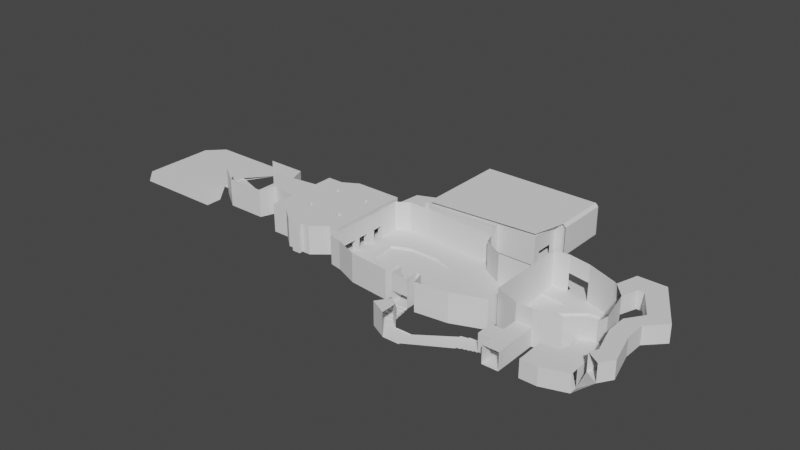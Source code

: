 # Source: LevelFloor.blend  (saved by Blender 2.93.21; exported with 4.5.12 LTS)
import bpy
from mathutils import Matrix  # noqa: F401  (used for matrix-valued properties, if any)

bpy.ops.wm.read_factory_settings(use_empty=True)
scene = bpy.context.scene
scene.name = 'Scene'

# ---- collections
col_collection = bpy.data.collections.new('Collection'); scene.collection.children.link(col_collection)

# ---- world
world_world = bpy.data.worlds.new('World'); scene.world = world_world
world_world.use_nodes = True; world_world.node_tree.nodes.clear()
_N = world_world.node_tree.nodes; _L = world_world.node_tree.links
n0 = _N.new('ShaderNodeOutputWorld'); n0.name = 'World Output'; n0.location = (300, 300)
n1 = _N.new('ShaderNodeBackground'); n1.name = 'Background'; n1.location = (10, 300)
n1.inputs[0].default_value = (0.05088, 0.05088, 0.05088, 1.0)
_L.new(n1.outputs[0], n0.inputs[0])
n0.is_active_output = True
world_world.color = (0.05088, 0.05088, 0.05088)
world_world.use_sun_shadow = False
world_world.sun_shadow_jitter_overblur = 0.0

# ---- meshes
me_plane = bpy.data.meshes.new('Plane')
me_plane.from_pydata([(-29.28, -11.07, 0.0), (-51.27, -11.07, 0.0), (-56.79, 15.09, 0.0), (-56.93, -11.07, 0.0), (-51.16, 15.09, 0.0), (-29.36, 15.09, 0.0), (-45.82, 18.16, 0.0), (-29.28, 18.05, 0.0), (-34.87, 15.09, 0.0), (-32.36, -11.07, 0.0), (-34.96, 18.09, 0.0), (-46.18, -15.25, 0.0), (-37.45, -15.25, 0.0), (-40.3, 15.09, 0.0), (-45.73, 15.09, 0.0), (-38.58, 18.11, 0.0), (-42.2, 18.14, 0.0), (-44.96, -11.07, 0.0), (-38.66, -11.07, 0.0), (-43.27, -15.25, 0.0), (-40.36, -15.25, 0.0), (-43.27, -16.71, 0.0), (-40.36, -16.71, 0.0), (-56.84, 8.272, 0.0), (-56.89, -2.791, 0.0), (-51.2, 8.272, 0.0), (-51.23, -2.791, 0.0), (-29.18, -9.733, 0.0), (-29.33, 8.272, 0.0), (-34.48, -2.426, -0.6), (-33.2, -6.306, 0.0), (-46.82, 8.26, -0.6), (-39.21, -6.306, 0.0), (-46.82, -2.426, -0.6), (-45.22, -6.306, 0.0), (-66.0, 7.022, 0.0), (-66.04, -1.101, 0.0), (-68.11, 12.74, 0.0), (-68.2, -6.816, 0.0), (-81.85, 12.74, 0.0), (-81.94, -6.816, 0.0), (-73.51, 1.461, 0.0), (-81.94, 1.461, 0.0), (-90.01, 7.16, 2.4), (-90.05, -1.24, 2.4), (-27.5, 30.72, 0.0), (-33.35, 33.22, 0.0), (-23.56, 32.12, 0.0), (-23.55, 37.25, 0.0), (-15.42, 32.12, 0.0), (-15.41, 37.25, 0.0), (-91.71, 7.16, 2.4), (-91.75, -1.24, 2.4), (-120.8, 7.16, 2.4), (-120.9, -1.24, 2.4), (-84.76, 15.26, 2.4), (-120.8, 15.26, 2.4), (-84.76, 20.85, 2.4), (-115.3, 20.85, 2.4), (-84.84, -9.719, 2.4), (-120.9, -9.719, 2.4), (-84.84, -15.36, 2.4), (-115.2, -15.36, 2.4), (20.66, 32.12, 0.0), (20.67, 34.75, 0.0), (-15.41, 54.1, 0.0), (20.67, 54.1, 0.0), (20.67, 40.24, 0.0), (-15.41, 40.24, 0.0), (-18.22, 54.1, 0.0), (-18.22, 40.24, 0.0), (23.48, 34.75, 0.0), (23.48, 54.1, 0.0), (23.48, 40.24, 0.0), (-15.42, 23.64, 0.0), (20.66, 23.64, 0.0), (6.87, 23.64, 0.0), (-15.42, 29.1, 0.0), (20.66, 26.3, 0.0), (6.87, 26.3, 0.0), (31.71, 32.12, 0.0), (21.88, 26.3, 0.0), (26.34, 22.09, 0.0), (-18.22, 23.64, 1.192e-06), (-18.22, 29.1, 0.0), (-15.42, 20.84, 0.0), (6.87, 20.84, 0.0), (-18.22, 20.84, 1.192e-06), (-15.42, -16.53, 0.0), (6.87, -16.53, 0.0), (-15.42, 17.95, 0.0), (6.87, 16.09, 0.0), (-23.61, -16.18, 0.0), (-23.61, 17.95, 0.0), (-0.1241, 36.19, 0.0), (-0.1241, 54.1, 0.0), (-0.1241, 40.24, 0.0), (-0.1306, 32.12, 0.0), (-0.1306, 23.64, 0.0), (-0.1306, 27.18, 0.0), (-0.1306, 20.84, 0.0), (-0.1306, -16.53, 0.0), (-0.1306, 16.64, 0.0), (-27.78, -15.4, 0.0), (-27.78, 15.2, 0.0), (-15.49, -19.5, 0.0), (-1.261, -20.91, 0.0), (-10.62, -6.589, 0.0), (6.87, -2.979, 0.0), (-20.51, -3.781, 0.0), (-2.482, -5.582, 0.0), (-27.65, -9.718, 0.0), (5.019, 1.02, 0.0), (-15.32, 8.344, 0.0), (-21.61, 5.573, 0.0), (-4.684, 8.336, 0.0), (-27.78, 8.181, 0.0), (9.715, 16.09, 0.0), (11.09, 12.21, 0.0), (13.93, 4.405, 0.0), (18.15, 8.036, 0.0), (31.74, 3.67, 0.0), (31.74, 7.987, 0.0), (20.56, -19.49, 0.0), (31.2, -15.27, 0.0), (16.33, -4.246, 0.0), (31.55, -3.188, 0.0), (8.342, -16.48, 0.0), (9.519, -20.94, 0.0), (62.38, 11.25, 6.6), (64.33, 11.25, 6.6), (58.3, 18.07, 6.6), (67.81, 18.03, 6.6), (60.4, 5.683, 0.3), (56.07, 10.63, 0.3), (70.55, 1.274, 6.6), (77.65, 1.388, 6.6), (66.59, -4.39, 6.6), (72.16, -4.276, 6.6), (66.55, -11.41, 6.6), (72.12, -11.3, 6.6), (69.16, -20.93, 6.6), (75.0, -22.24, 6.6), (67.8, -23.71, 6.6), (72.19, -26.51, 6.6), (65.13, -23.68, 0.3), (65.21, -26.48, 0.3), (51.16, -23.68, 0.3), (51.24, -26.48, 0.3), (65.13, -19.47, 0.3), (51.16, -19.47, 0.3), (56.86, -23.68, 0.3), (56.94, -26.48, 0.3), (56.86, -19.47, 0.3), (51.24, -29.29, 0.3), (56.94, -29.29, 0.3), (65.23, -15.2, 0.3), (58.14, -15.16, 0.3), (65.27, -12.49, 0.3), (57.69, -11.86, 0.3), (63.04, -9.707, 0.3), (62.24, -9.701, 0.3), (55.85, -8.508, 0.3), (59.91, -6.058, 0.3), (62.98, -5.885, 0.3), (26.34, 22.09, 0.3), (36.84, 29.5, 0.3), (31.71, 32.12, 0.3), (31.77, 22.15, 0.3), (40.69, 27.6, 0.3), (31.77, 22.15, 0.6), (40.69, 27.6, 0.6), (1.154, 32.12, 0.0), (1.154, 23.64, 0.0), (1.154, 27.02, 0.0), (1.154, 20.84, 0.0), (1.154, -16.53, 0.0), (1.154, 16.54, 0.0), (1.161, 36.1, 0.0), (1.161, 54.1, 0.0), (1.161, 40.24, 0.0), (1.805, -4.877, 0.0), (0.904, 6.7, 0.0), (6.875, -20.91, 0.0), (1.159, -20.91, 0.0), (6.875, -20.91, -0.3), (1.159, -20.91, -0.3), (6.875, -22.24, -0.3), (1.159, -22.24, -0.3), (6.875, -22.24, -0.6), (1.159, -22.24, -0.6), (6.875, -23.65, -0.6), (1.159, -23.65, -0.6), (6.875, -23.65, -0.9), (1.159, -23.65, -0.9), (6.875, -25.18, -0.9), (1.159, -25.18, -0.9), (6.875, -25.18, -1.2), (1.159, -25.18, -1.2), (6.875, -26.53, -1.2), (1.159, -26.53, -1.2), (6.875, -26.53, -1.5), (1.159, -26.53, -1.5), (7.036, -27.27, -1.5), (3.753, -31.91, -1.5), (9.57, -29.18, -1.5), (9.585, -34.85, -1.5), (15.37, -29.14, -1.5), (15.38, -34.81, -1.5), (15.38, -34.81, -1.2), (15.37, -29.14, -1.2), (28.97, -26.84, -1.2), (26.46, -21.47, -1.2), (28.97, -26.84, -0.9), (26.46, -21.47, -0.9), (30.58, -26.52, -0.9), (29.13, -20.84, -0.9), (55.34, 11.07, 0.6), (31.91, 10.86, 0.6), (31.91, 16.5, 0.6), (30.58, -26.52, -0.6), (29.13, -20.84, -0.6), (31.91, -26.54, -0.6), (31.91, -20.64, -0.6), (37.38, 18.06, 0.6), (44.65, 18.1, 0.6), (44.77, 15.22, 0.6), (37.32, 16.62, 0.6), (41.46, 9.717, 0.6), (48.61, 9.754, 0.6), (42.01, 4.169, 0.6), (34.37, 2.752, 0.6), (31.91, -26.54, -0.3), (31.91, -20.64, -0.3), (33.3, -26.54, -0.3), (33.3, -20.64, -0.3), (47.43, -2.836, 0.6), (54.85, -1.126, 0.6), (47.26, -11.05, 0.6), (40.17, -10.26, 0.6), (40.25, -15.26, 0.6), (45.68, -15.26, 0.6), (33.3, -26.54, 0.0), (33.3, -20.64, 0.0), (34.67, -26.54, 0.0), (34.67, -20.64, 0.0), (40.25, -30.55, 0.6), (45.68, -30.55, 0.6), (45.68, -26.54, 0.6), (45.68, -20.64, 0.6), (34.67, -26.54, 0.3), (34.67, -20.64, 0.3), (36.07, -26.54, 0.3), (36.07, -20.64, 0.3), (40.25, -20.64, 0.6), (40.25, -26.54, 0.6), (36.07, -26.54, 0.6), (36.07, -20.64, 0.6), (37.46, -26.54, 0.6), (37.46, -20.64, 0.6), (-10.62, -6.589, -0.9), (-20.51, -3.781, -0.9), (-2.482, -5.582, -0.9), (5.019, 1.02, -0.9), (-15.32, 8.344, -0.9), (-21.61, 5.573, -0.9), (-4.684, 8.336, -0.9), (1.805, -4.877, -0.9), (0.904, 6.7, -0.9), (6.87, -16.53, 10.0), (-15.42, 17.95, 10.0), (6.87, 16.09, 10.0), (-23.61, -16.18, 10.0), (-23.61, 17.95, 10.0), (-0.1306, -16.53, 10.0), (-27.78, -15.4, 10.0), (-27.78, 15.2, 10.0), (-15.49, -19.5, 10.0), (-1.261, -20.91, 10.0), (-27.67, -9.718, 10.0), (-27.78, 8.181, 10.0), (9.715, 16.09, 10.0), (11.09, 12.21, 10.0), (18.15, 8.036, 10.0), (31.74, 3.67, 10.0), (31.74, 7.987, 10.0), (20.56, -19.49, 10.0), (31.2, -15.27, 10.0), (31.55, -3.188, 10.0), (8.342, -16.48, 10.0), (9.519, -20.94, 10.0), (1.154, -16.53, 10.0), (6.875, -20.91, 10.0), (1.159, -20.91, 10.0), (-29.28, -11.07, 10.0), (-51.27, -11.07, 10.0), (-56.79, 15.09, 10.0), (-56.93, -11.07, 10.0), (-51.16, 15.09, 10.0), (-29.36, 15.09, 10.0), (-45.82, 18.16, 10.0), (-29.28, 18.05, 10.0), (-32.36, -11.07, 10.0), (-34.96, 18.09, 10.0), (-46.18, -15.25, 10.0), (-37.45, -15.25, 10.0), (-38.58, 18.11, 10.0), (-42.2, 18.14, 10.0), (-43.27, -15.25, 10.0), (-40.36, -15.25, 10.0), (-43.27, -16.71, 10.0), (-40.36, -16.71, 10.0), (-56.84, 8.272, 10.0), (-56.89, -2.791, 10.0), (-29.18, -9.733, 10.0), (-29.33, 8.272, 10.0), (14.29, 34.75, 0.0), (14.29, 54.1, 0.0), (14.29, 40.24, 0.0), (14.27, 32.12, 0.0), (14.27, 30.57, 0.0), (3.753, 30.57, 0.0), (3.753, 45.08, 0.0), (20.67, 45.08, 0.0), (23.48, 45.08, 0.0), (14.29, 45.08, 0.0), (3.753, 32.47, 0.0), (3.753, 42.79, 0.0), (5.21, 32.47, 0.0), (5.21, 42.79, 0.0), (3.753, 42.79, 0.3), (3.753, 32.47, 0.3), (14.29, 45.08, 0.3), (5.21, 32.47, 0.3), (5.21, 42.79, 0.3), (6.945, 32.47, 0.3), (6.945, 42.79, 0.3), (3.753, 45.08, 0.3), (3.753, 30.57, 0.3), (14.27, 30.57, 0.3), (14.27, 32.12, 0.3), (6.945, 32.47, 0.6), (6.945, 42.79, 0.6), (8.379, 32.47, 0.6), (8.379, 42.79, 0.6), (14.29, 40.24, 0.3), (14.29, 34.75, 0.3), (8.379, 32.47, 0.9), (8.379, 42.79, 0.9), (12.24, 32.47, 0.9), (12.24, 42.79, 0.9), (3.753, 42.79, 0.6), (3.753, 32.47, 0.6), (14.29, 45.08, 0.6), (5.21, 32.47, 0.6), (5.21, 42.79, 0.6), (3.753, 45.08, 0.6), (3.753, 30.57, 0.6), (14.27, 30.57, 0.6), (14.27, 32.12, 0.6), (14.29, 40.24, 0.6), (14.29, 34.75, 0.6), (6.945, 32.47, 0.9), (6.945, 42.79, 0.9), (3.753, 42.79, 0.9), (3.753, 32.47, 0.9), (14.29, 45.08, 0.9), (5.21, 32.47, 0.9), (5.21, 42.79, 0.9), (3.753, 45.08, 0.9), (3.753, 30.57, 0.9), (14.27, 30.57, 0.9), (14.27, 32.12, 0.9), (14.29, 40.24, 0.9), (14.29, 34.75, 0.9), (8.379, 32.47, 10.0), (8.379, 42.79, 10.0), (12.24, 32.47, 10.0), (12.24, 42.79, 10.0), (6.945, 32.47, 10.0), (6.945, 42.79, 10.0), (3.753, 42.79, 10.0), (3.753, 32.47, 10.0), (14.29, 45.08, 10.0), (5.21, 32.47, 10.0), (5.21, 42.79, 10.0), (3.753, 45.08, 10.0), (3.753, 30.57, 10.0), (14.27, 30.57, 10.0), (14.27, 32.12, 10.0), (14.29, 40.24, 10.0), (14.29, 34.75, 10.0), (-15.41, 37.25, 10.0), (20.66, 32.12, 10.0), (20.67, 34.75, 10.0), (-15.41, 54.1, 10.0), (20.67, 54.1, 10.0), (-15.41, 40.24, 10.0), (-18.22, 54.1, 10.0), (-18.22, 40.24, 10.0), (23.48, 34.75, 10.0), (23.48, 54.1, 10.0), (23.48, 40.24, 10.0), (20.66, 23.64, 10.0), (6.87, 23.64, 10.0), (20.66, 26.3, 10.0), (-0.1241, 54.1, 10.0), (1.161, 54.1, 10.0), (14.29, 54.1, 10.0), (23.48, 45.08, 10.0), (20.67, 34.75, 4.0), (20.66, 32.12, 4.0), (-18.22, 54.1, 4.0), (-15.41, 54.1, 4.0), (23.48, 45.08, 4.0), (23.48, 40.24, 4.0), (-0.1241, 54.1, 4.0), (-15.41, 40.24, 4.0), (-18.22, 40.24, 4.0), (23.48, 54.1, 4.0), (-15.41, 37.25, 4.0), (1.161, 54.1, 4.0), (14.29, 54.1, 4.0), (23.48, 34.75, 4.0), (20.67, 54.1, 4.0), (20.66, 23.64, 4.0), (6.87, 23.64, 4.0), (20.66, 26.3, 4.0), (-42.2, 18.14, 4.0), (-38.58, 18.11, 4.0), (-45.82, 18.16, 4.0), (-51.16, 15.09, 4.0), (-56.79, 15.09, 4.0), (-34.96, 18.09, 4.0), (-56.84, 8.272, 4.0), (-27.78, 15.2, 4.0), (-23.61, 17.95, 4.0), (-15.42, 17.95, 4.0), (-27.78, 8.181, 4.0), (-29.36, 15.09, 4.0), (-29.33, 8.272, 4.0), (-29.28, 18.05, 4.0), (-33.35, 33.22, 4.0), (-23.55, 37.25, 4.0), (-27.5, 30.72, 4.0), (-23.56, 32.12, 4.0), (-15.42, 32.12, 4.0), (-15.42, 29.1, 4.0), (-15.42, 32.12, 10.0), (-15.42, 29.1, 10.0), (-0.1241, 40.24, 10.0), (1.161, 40.24, 10.0), (20.67, 40.24, 10.0), (20.67, 45.08, 10.0), (57.69, -11.86, -0.3), (55.85, -8.508, -0.3), (59.91, -6.058, -0.3), (62.98, -5.885, -0.3), (55.34, 11.07, -0.3), (31.91, 10.86, -0.3), (41.46, 9.717, -0.3), (48.61, 9.754, -0.3), (42.01, 4.169, -0.3), (34.37, 2.752, -0.3), (47.43, -2.836, -0.3), (54.85, -1.126, -0.3), (47.26, -11.05, -0.3), (40.17, -10.26, -0.3), (56.07, 10.63, -0.3), (60.4, 5.683, -0.3), (55.34, 11.07, 6.6), (44.77, 15.22, 6.6), (31.91, 10.86, 6.6), (31.91, 16.5, 6.6), (37.32, 16.62, 6.6), (55.34, 11.07, 12.6), (44.77, 15.22, 12.6), (31.91, 10.86, 12.6), (31.91, 16.5, 12.6), (37.32, 16.62, 12.6), (54.13, -13.66, 0.6), (32.24, -12.32, 0.6), (54.13, -13.66, -0.3), (60.4, 5.683, 6.6), (62.98, -5.885, 6.6), (60.4, 5.683, 12.6), (62.98, -5.885, 12.6), (56.07, 10.63, 6.6), (62.38, 11.25, 12.6), (64.33, 11.25, 12.6), (58.3, 18.07, 12.6), (67.81, 18.03, 12.6), (70.55, 1.274, 12.6), (77.65, 1.388, 12.6), (66.59, -4.39, 12.6), (72.16, -4.276, 12.6), (66.55, -11.41, 12.6), (72.12, -11.3, 12.6), (69.16, -20.93, 12.6), (75.0, -22.24, 12.6), (67.8, -23.71, 12.6), (72.19, -26.51, 12.6), (56.07, 10.63, 12.6), (32.24, -12.32, -0.3), (40.25, -15.26, 6.6), (45.68, -15.26, 6.6), (40.25, -30.55, 6.6), (45.68, -30.55, 6.6), (45.68, -26.54, 6.6), (45.68, -20.64, 6.6), (40.25, -20.64, 6.6), (40.25, -26.54, 6.6), (36.07, -26.54, 6.6), (36.07, -20.64, 6.6), (37.46, -26.54, 6.6), (37.46, -20.64, 6.6), (54.13, -13.66, 6.6), (32.24, -12.32, 6.6), (40.25, -15.26, 12.6), (45.68, -15.26, 12.6), (54.13, -13.66, 12.6), (32.24, -12.32, 12.6), (57.69, -11.86, 6.3), (62.24, -9.701, 6.3), (57.69, -11.86, 12.6), (62.24, -9.701, 12.6), (65.13, -23.68, 6.3), (65.21, -26.48, 6.3), (51.16, -23.68, 6.3), (51.24, -26.48, 6.3), (65.13, -19.47, 6.3), (51.16, -19.47, 6.3), (56.86, -19.47, 6.3), (51.24, -29.29, 6.3), (56.94, -29.29, 6.3), (65.23, -15.2, 6.3), (58.14, -15.16, 6.3), (65.27, -12.49, 6.3), (63.04, -9.707, 6.3), (56.86, -23.68, 6.3), (56.94, -26.48, 6.3), (7.036, -27.27, 6.6), (3.753, -31.91, 6.6), (9.57, -29.18, 6.6), (9.585, -34.85, 6.6), (7.036, -27.27, -1.2), (9.57, -29.18, -1.2), (9.57, -29.18, -0.9), (7.036, -27.27, -0.9), (9.57, -29.18, -0.6), (7.036, -27.27, -0.6), (6.875, -26.53, -0.9), (6.875, -26.53, -0.6), (6.875, -22.24, 0.0), (6.875, -23.65, -0.3), (6.875, -23.65, 0.0), (6.875, -25.18, -0.6), (6.875, -25.18, -0.3), (6.875, -26.53, -0.3), (6.875, -26.53, 0.0), (9.57, -29.18, -0.3), (7.036, -27.27, -0.3), (9.57, -29.18, -1.788e-07), (7.036, -27.27, -1.788e-07), (6.875, -25.18, 5.96e-08), (6.87, 26.3, 10.0), (-0.1306, 32.12, 10.0), (-0.1306, 37.25, 10.0), (1.161, 32.12, 10.0), (1.161, 37.25, 10.0), (31.74, 3.67, 4.0), (31.55, -3.188, 4.0), (11.09, 12.21, 4.0), (18.15, 8.036, 4.0), (9.519, -20.94, 4.0), (8.342, -16.48, 4.0), (31.2, -15.27, 4.0), (31.74, 7.987, 4.0), (20.56, -19.49, 4.0), (9.715, 16.09, 4.0), (6.87, -16.53, 4.0), (6.875, -20.91, 4.0), (6.87, 16.09, 4.0), (-0.1306, 16.64, 4.0), (1.154, 16.54, 4.0), (-0.1306, 16.64, 10.0), (1.154, 16.54, 10.0), (-34.48, 8.26, -0.6), (-34.48, -2.426, -0.3), (-46.82, 8.26, -0.3), (-46.82, -2.426, -0.3), (-34.48, 8.26, -0.3), (-48.65, 8.26, -0.3), (-48.65, -2.426, -0.3), (-46.82, 10.21, -0.3), (-34.48, 10.21, -0.3), (-34.48, -4.357, -0.3), (-46.82, -4.357, -0.3), (-29.2, -2.56, -0.6), (-46.82, 8.26, 0.0), (-46.82, -2.426, 0.0), (-29.33, 8.272, -0.6), (-48.65, 8.26, 0.0), (-48.65, -2.426, 0.0), (-46.82, 10.21, 0.0), (-34.48, 10.21, 0.0), (-34.48, -4.357, 0.0), (-46.82, -4.357, 0.0), (-27.67, -4.197, 0.0), (-29.2, -4.197, 0.0), (-29.2, -2.56, 0.0), (-27.67, -2.56, 0.0), (-27.67, -4.197, 10.0), (-29.2, -4.197, 10.0), (-29.2, -2.56, 10.0), (-27.67, -2.56, 10.0), (-29.2, 1.27, 0.0), (-27.67, 1.27, 0.0), (-29.2, 4.408, 0.0), (-27.67, 4.408, 0.0), (-29.2, 1.27, 10.0), (-27.67, 1.27, 10.0), (-29.2, 4.408, 10.0), (-27.67, 4.408, 10.0), (-29.2, 1.27, -0.6), (-29.2, 4.408, -0.6), (-36.32, 8.26, -0.6), (-36.32, -2.426, -0.6), (-36.32, -2.426, -0.3), (-36.32, 8.26, -0.3), (-36.32, 10.21, -0.3), (-36.32, -4.357, -0.3), (-36.32, 10.21, 0.0), (-36.32, -4.357, 0.0), (-34.48, 8.26, 0.0), (-36.32, 8.26, 0.0), (-34.48, 10.21, 10.0), (-36.32, 10.21, 10.0), (-34.48, 8.26, 10.0), (-36.32, 8.26, 10.0), (-29.2, 4.408, -0.3), (-29.2, 1.27, -0.3), (-29.33, 8.272, -0.3), (-29.2, -2.56, -0.3), (-34.48, 10.21, -0.6), (-34.48, -2.426, 0.0), (-36.32, -2.426, 0.0), (-34.48, -4.357, 10.0), (-36.32, -4.357, 10.0), (-34.48, -2.426, 10.0), (-36.32, -2.426, 10.0), (-34.48, -4.357, -0.6), (-48.65, -4.357, 0.0), (-46.82, -2.426, 10.0), (-48.65, -2.426, 10.0), (-46.82, -4.357, 10.0), (-48.65, -4.357, 10.0), (-48.65, 10.21, 0.0), (-46.82, 8.26, 10.0), (-48.65, 8.26, 10.0), (-46.82, 10.21, 10.0), (-48.65, 10.21, 10.0), (-27.67, 1.27, 4.0), (-27.67, 4.408, 4.0), (-29.2, 4.408, 4.0), (-29.2, 1.27, 4.0), (-29.2, -4.197, 4.0), (-29.2, -2.56, 4.0), (-27.67, -2.56, 4.0), (-27.67, -4.197, 4.0), (1.159, -20.91, 4.0), (1.154, -16.53, 4.0), (-23.61, -16.18, 4.0), (-27.78, -15.4, 4.0), (-1.261, -20.91, 4.0), (-15.49, -19.5, 4.0), (-0.1306, -16.53, 4.0), (-27.66, -9.718, 4.0), (-56.93, -11.07, 4.0), (-56.89, -2.791, 4.0), (-37.45, -15.25, 4.0), (-40.36, -15.25, 4.0), (-46.18, -15.25, 4.0), (-51.27, -11.07, 4.0), (-43.27, -15.25, 4.0), (-29.18, -9.733, 4.0), (-29.28, -11.07, 4.0), (-32.36, -11.07, 4.0), (-40.36, -16.71, 4.0), (-43.27, -16.71, 4.0), (-18.22, 23.64, 10.0), (-18.22, 29.1, 10.0), (-15.42, 20.84, 10.0), (6.87, 20.84, 10.0), (-18.22, 20.84, 10.0), (-0.1306, 20.84, 10.0), (1.154, 20.84, 10.0), (-15.42, 20.84, 4.0), (-18.22, 20.84, 4.0), (-18.22, 23.64, 4.0), (-18.22, 29.1, 4.0), (1.154, 20.84, 4.0), (-0.1306, 20.84, 4.0), (6.87, 20.84, 4.0), (1.157, 26.48, 10.0), (-0.1306, 26.48, 10.0), (1.156, 23.66, 10.0), (-0.1306, 23.66, 10.0), (-66.0, 7.022, 10.0), (-15.42, 24.97, 10.0), (-66.04, -1.101, 10.0), (-68.11, 12.74, 10.0), (-68.2, -6.816, 10.0), (-81.85, 12.74, 10.0), (-81.94, -6.816, 10.0), (-68.11, 12.74, 4.0), (-66.0, 7.022, 4.0), (-81.85, 12.74, 4.0), (-66.04, -1.101, 4.0), (-68.2, -6.816, 4.0), (-81.94, -6.816, 4.0), (-81.94, 4.363, 0.0), (-73.51, 4.363, 0.0), (-74.91, 4.363, 0.0), (-76.32, 4.363, 0.0), (-77.72, 4.363, 0.0), (-79.13, 4.363, 0.0), (-80.53, 4.363, 0.0), (-80.53, 1.461, 0.0), (-79.13, 1.461, 0.0), (-77.72, 1.461, 0.0), (-76.32, 1.461, 0.0), (-74.91, 1.461, 0.0), (-74.91, 4.363, 0.3), (-76.32, 4.363, 0.3), (-73.51, 1.461, 0.3), (-73.51, 4.363, 0.3), (-80.53, 4.363, 0.3), (-81.94, 4.363, 0.3), (-74.91, 1.461, 0.3), (-81.94, 1.461, 0.3), (-77.72, 4.363, 0.3), (-79.13, 4.363, 0.3), (-80.53, 1.461, 0.3), (-79.13, 1.461, 0.3), (-77.72, 1.461, 0.3), (-76.32, 1.461, 0.3), (-74.91, 4.363, 0.6), (-76.32, 4.363, 0.6), (-80.53, 4.363, 0.6), (-81.94, 4.363, 0.6), (-81.94, 1.461, 0.6), (-77.72, 4.363, 0.6), (-79.13, 4.363, 0.6), (-80.53, 1.461, 0.6), (-79.13, 1.461, 0.6), (-77.72, 1.461, 0.6), (-76.32, 1.461, 0.6), (-74.91, 1.461, 0.6), (-80.53, 4.363, 0.9), (-81.94, 4.363, 0.9), (-81.94, 1.461, 0.9), (-76.32, 4.363, 0.9), (-77.72, 4.363, 0.9), (-79.13, 4.363, 0.9), (-80.53, 1.461, 0.9), (-79.13, 1.461, 0.9), (-77.72, 1.461, 0.9), (-76.32, 1.461, 0.9), (-80.53, 4.363, 1.2), (-81.94, 4.363, 1.2), (-81.94, 1.461, 1.2), (-77.72, 4.363, 1.2), (-79.13, 4.363, 1.2), (-80.53, 1.461, 1.2), (-79.13, 1.461, 1.2), (-77.72, 1.461, 1.2), (-80.53, 4.363, 1.5), (-81.94, 4.363, 1.5), (-81.94, 1.461, 1.5), (-79.13, 4.363, 1.5), (-80.53, 1.461, 1.5), (-79.13, 1.461, 1.5), (-80.53, 4.363, 1.8), (-81.94, 4.363, 1.8), (-81.94, 1.461, 1.8), (-80.53, 1.461, 1.8), (-90.01, 7.16, 2.1), (-90.05, -1.24, 2.1), (-91.71, 7.16, 2.1), (-91.75, -1.24, 2.1), (-90.05, -1.24, 0.0), (-90.05, -1.24, 10.0), (-86.0, -4.028, 3.2), (-86.0, -4.028, 10.0), (-86.0, -4.028, 2.1), (-86.0, -4.028, 0.0), (-81.94, 4.363, 2.1), (-81.94, 1.461, 2.1), (-18.22, 54.1, 11.0), (23.48, 54.1, 11.0), (20.66, 23.64, 11.0), (-18.22, 20.84, 11.0), (-18.22, 55.1, 0.0), (23.48, 55.1, 0.0), (-18.22, 55.1, 10.0), (23.48, 55.1, 10.0), (23.48, 34.75, 11.0), (24.48, 34.75, 0.0), (24.48, 54.1, 0.0), (24.48, 34.75, 10.0), (24.48, 54.1, 10.0)], [(398, 799), (401, 800), (403, 801), (694, 802), (69, 803), (72, 804), (398, 805), (401, 806), (400, 807), (71, 808), (72, 809), (400, 810), (401, 811)], [(603, 652, 656, 654), (26, 24, 3, 1), (8, 5, 7, 10), (13, 8, 10, 15), (27, 30, 9, 0), (17, 1, 11, 19), (9, 18, 20, 12), (18, 17, 19, 20), (4, 14, 16, 6), (14, 13, 15, 16), (30, 32, 18, 9), (32, 34, 17, 18), (20, 19, 21, 22), (4, 2, 23, 25), (25, 23, 24, 26), (627, 29, 587, 626), (24, 23, 35, 36), (36, 35, 37, 38), (10, 7, 45, 46), (46, 45, 47, 48), (48, 47, 49, 50), (43, 51, 789, 787), (52, 51, 53, 54), (53, 51, 55, 56), (56, 55, 57, 58), (52, 54, 60, 59), (59, 60, 62, 61), (68, 65, 69, 70), (67, 64, 71, 73), (323, 67, 73, 324), (99, 77, 74, 98), (78, 79, 76, 75), (97, 49, 77, 99), (63, 78, 81, 80), (74, 77, 84, 83), (74, 83, 87, 85), (98, 74, 85, 100), (110, 107, 88, 101), (271, 586, 584, 582), (113, 90, 93, 114), (583, 584, 586, 585), (181, 110, 101, 176), (173, 98, 100, 175), (172, 97, 99, 174), (50, 49, 97, 94), (68, 96, 95, 65), (50, 94, 96, 68), (174, 99, 98, 173), (114, 93, 104, 116), (101, 88, 105, 106), (88, 92, 105), (92, 109, 111, 103), (113, 114, 265, 264), (88, 107, 109, 92), (109, 107, 260, 261), (102, 90, 113, 115), (177, 102, 115, 182), (115, 113, 264, 266), (91, 112, 118, 117), (118, 112, 119, 120), (112, 108, 119), (120, 119, 121, 122), (126, 125, 123, 124), (121, 119, 125, 126), (119, 108, 125), (108, 89, 127), (125, 108, 127), (123, 125, 127), (127, 128, 123), (129, 130, 132, 131), (483, 487, 134, 133), (132, 130, 135, 136), (136, 135, 137, 138), (138, 137, 139, 140), (140, 139, 141, 142), (142, 141, 143, 144), (144, 143, 145, 146), (152, 151, 147, 148), (151, 145, 149, 153), (147, 151, 153, 150), (146, 145, 151, 152), (152, 148, 154, 155), (152, 155, 146), (153, 149, 156, 157), (157, 156, 158, 159), (159, 158, 160, 161), (159, 161, 163, 162), (163, 161, 164), (80, 81, 82), (165, 166, 167), (166, 165, 168, 169), (80, 82, 165, 167), (168, 170, 171, 169), (91, 177, 182, 112), (108, 112, 181), (79, 174, 173, 76), (76, 173, 175, 86), (108, 181, 176, 89), (102, 177, 584, 583), (94, 97, 172, 178), (96, 180, 179, 95), (94, 178, 180, 96), (89, 176, 184, 183), (183, 184, 186, 185), (185, 186, 188, 187), (187, 188, 190, 189), (189, 190, 192, 191), (191, 192, 194, 193), (193, 194, 196, 195), (195, 196, 198, 197), (197, 198, 200, 199), (199, 200, 202, 201), (201, 202, 204, 203), (203, 204, 206, 205), (205, 206, 208, 207), (210, 209, 211, 212), (212, 211, 213, 214), (207, 208, 209, 210), (214, 213, 215, 216), (216, 215, 220, 221), (221, 220, 222, 223), (233, 232, 234, 235), (223, 222, 232, 233), (217, 226, 229), (243, 242, 244, 245), (228, 227, 219, 218), (170, 224, 225, 171), (227, 226, 225, 224), (228, 229, 226, 227), (235, 234, 242, 243), (231, 230, 229, 228), (236, 237, 230, 231), (251, 250, 252, 253), (253, 252, 256, 257), (239, 238, 237, 236), (254, 255, 248, 249), (240, 241, 238, 239), (245, 244, 250, 251), (257, 256, 258, 259), (254, 249, 241, 240), (259, 258, 255, 254), (248, 255, 246, 247), (181, 112, 263, 267), (110, 181, 267, 262), (107, 110, 262, 260), (112, 182, 268, 263), (182, 115, 266, 268), (114, 109, 261, 265), (261, 260, 264, 265), (262, 266, 264, 260), (267, 268, 266, 262), (268, 267, 263), (670, 671, 291, 293), (435, 436, 273, 276), (570, 571, 288, 284), (672, 673, 275, 272), (572, 573, 283, 282), (674, 675, 277, 278), (436, 437, 270, 273), (671, 676, 274, 291), (574, 575, 289, 290), (571, 576, 287, 288), (577, 570, 284, 285), (578, 574, 290, 286), (579, 572, 282, 281), (676, 674, 278, 274), (438, 435, 276, 280), (675, 672, 272, 277), (573, 577, 285, 283), (580, 581, 292, 269), (582, 579, 281, 271), (575, 580, 269, 289), (576, 578, 286, 287), (673, 677, 279, 275), (439, 440, 315, 299), (428, 429, 306, 307), (430, 428, 307, 300), (678, 679, 313, 297), (680, 681, 309, 305), (441, 439, 299, 301), (667, 614, 620, 665), (682, 683, 295, 304), (431, 430, 300, 298), (684, 682, 304, 308), (685, 686, 294, 314), (683, 678, 297, 295), (677, 685, 666, 669), (687, 680, 305, 302), (688, 689, 310, 311), (689, 684, 308, 310), (681, 688, 311, 309), (432, 431, 298, 296), (429, 433, 303, 306), (434, 432, 296, 312), (687, 302, 294, 686), (64, 67, 318, 316), (323, 66, 317, 325), (319, 63, 64, 316), (320, 78, 63, 319), (321, 79, 78, 320), (79, 321, 172, 174), (67, 323, 325, 318), (66, 323, 324, 72), (178, 172, 321, 326), (180, 178, 326, 327), (179, 180, 327, 322), (325, 317, 179, 322), (327, 326, 328, 329), (334, 333, 335, 336), (328, 326, 331, 333), (327, 329, 334, 330), (319, 316, 346, 340), (320, 319, 340, 339), (329, 328, 333, 334), (342, 341, 343, 344), (344, 343, 347, 348), (325, 322, 337, 332), (321, 320, 339, 338), (316, 318, 345, 346), (336, 335, 341, 342), (348, 347, 349, 350), (318, 325, 332, 345), (326, 321, 338, 331), (322, 327, 330, 337), (338, 339, 358, 357), (345, 332, 353, 360), (339, 340, 359, 358), (333, 331, 352, 354), (337, 330, 351, 356), (331, 338, 357, 352), (340, 346, 361, 359), (330, 334, 355, 351), (332, 337, 356, 353), (346, 345, 360, 361), (334, 336, 342, 355), (333, 354, 341, 335), (357, 358, 371, 370), (353, 356, 369, 366), (354, 352, 365, 367), (358, 359, 372, 371), (355, 342, 363, 368), (360, 353, 366, 373), (351, 355, 368, 364), (359, 361, 374, 372), (341, 354, 367, 362), (356, 351, 364, 369), (352, 357, 370, 365), (361, 360, 373, 374), (341, 362, 347, 343), (342, 344, 348, 363), (368, 363, 380, 385), (347, 362, 379, 375), (366, 369, 386, 383), (362, 367, 384, 379), (363, 348, 376, 380), (373, 366, 383, 390), (369, 364, 381, 386), (370, 371, 388, 387), (371, 372, 389, 388), (367, 365, 382, 384), (349, 347, 375, 377), (372, 374, 391, 389), (364, 368, 385, 381), (348, 350, 378, 376), (374, 373, 390, 391), (365, 370, 387, 382), (350, 349, 377, 378), (425, 426, 404, 403), (410, 411, 393, 394), (412, 413, 395, 398), (414, 415, 402, 409), (413, 416, 406, 395), (417, 418, 399, 397), (419, 414, 409, 401), (420, 417, 397, 392), (421, 422, 408, 407), (415, 423, 400, 402), (423, 410, 394, 400), (422, 424, 396, 408), (427, 425, 403, 405), (424, 419, 401, 396), (416, 421, 407, 406), (418, 412, 398, 399), (386, 407, 408, 383), (70, 69, 412, 418), (95, 179, 421, 416), (66, 72, 419, 424), (317, 66, 424, 422), (71, 64, 410, 423), (73, 71, 423, 415), (179, 317, 422, 421), (50, 68, 417, 420), (72, 324, 414, 419), (68, 70, 418, 417), (65, 95, 416, 413), (324, 73, 415, 414), (69, 65, 413, 412), (64, 63, 411, 410), (78, 75, 425, 427), (75, 76, 426, 425), (411, 427, 405, 393), (23, 2, 432, 434), (15, 10, 433, 429), (2, 4, 431, 432), (4, 6, 430, 431), (6, 16, 428, 430), (16, 15, 429, 428), (28, 116, 438, 440), (7, 5, 439, 441), (5, 28, 440, 439), (116, 104, 435, 438), (93, 90, 437, 436), (104, 93, 436, 435), (433, 441, 301, 303), (46, 48, 443, 442), (48, 50, 420, 443), (46, 442, 433, 10), (47, 45, 444, 445), (45, 7, 441, 444), (441, 433, 442, 444), (443, 445, 444, 442), (77, 49, 446, 447), (447, 446, 448, 449), (392, 448, 446, 420), (49, 47, 445, 446), (420, 446, 445, 443), (399, 398, 395, 397), (406, 407, 451, 450), (381, 451, 407, 386), (406, 450, 397, 395), (409, 402, 452, 453), (409, 453, 396, 401), (402, 400, 394, 452), (390, 452, 394, 391), (383, 453, 452, 390), (396, 453, 383, 408), (163, 164, 457, 456), (159, 162, 455, 454), (162, 163, 456, 455), (230, 237, 465, 462), (217, 229, 461, 458), (237, 238, 466, 465), (239, 236, 464, 467), (229, 230, 462, 461), (228, 218, 459, 460), (236, 231, 463, 464), (231, 228, 460, 463), (456, 465, 466, 455), (461, 462, 465, 458), (460, 459, 463), (465, 469, 468, 458), (133, 134, 468, 469), (457, 164, 133, 469), (456, 457, 469, 465), (472, 517, 481, 218), (226, 217, 470, 471), (487, 470, 217, 134), (218, 219, 473, 472), (219, 227, 474, 473), (459, 218, 481, 503), (517, 472, 477, 521), (471, 470, 475, 476), (473, 474, 479, 478), (474, 471, 476, 479), (472, 473, 478, 477), (238, 241, 480), (240, 239, 481), (466, 238, 480, 482), (454, 455, 466, 482), (454, 482, 480, 159), (458, 468, 134, 217), (133, 164, 484, 483), (483, 484, 486, 485), (129, 131, 487, 483), (132, 136, 493, 491), (141, 139, 496, 498), (131, 132, 491, 490), (140, 142, 499, 497), (137, 135, 492, 494), (136, 138, 495, 493), (143, 141, 498, 500), (142, 144, 501, 499), (139, 137, 494, 496), (487, 131, 490, 502), (138, 140, 497, 495), (135, 130, 489, 492), (130, 129, 488, 489), (485, 488, 129, 483), (470, 487, 502, 475), (490, 488, 485, 502), (488, 490, 491, 489), (489, 491, 493, 492), (492, 493, 495, 494), (494, 495, 497, 496), (496, 497, 499, 498), (498, 499, 501, 500), (503, 481, 239, 467), (463, 503, 467, 464), (463, 459, 503), (480, 241, 505, 516), (254, 240, 504, 510), (246, 255, 511, 506), (240, 481, 517, 504), (255, 258, 514, 511), (248, 247, 507, 508), (241, 249, 509, 505), (258, 256, 512, 514), (249, 248, 508, 509), (259, 254, 510, 515), (257, 259, 515, 513), (509, 510, 504, 505), (514, 515, 510, 511), (512, 513, 515, 514), (509, 508, 511, 510), (511, 508, 507, 506), (505, 504, 518, 519), (504, 517, 521, 518), (516, 505, 519, 520), (159, 480, 516, 522), (161, 523, 484, 164), (523, 522, 524, 525), (484, 523, 525, 486), (520, 524, 522, 516), (160, 158, 537, 538), (147, 150, 531, 528), (154, 148, 529, 533), (158, 156, 535, 537), (156, 149, 530, 535), (150, 153, 532, 531), (148, 147, 528, 529), (153, 157, 536, 532), (146, 155, 534, 527), (149, 145, 526, 530), (155, 154, 533, 534), (160, 538, 523, 161), (157, 159, 522, 536), (535, 536, 522, 537), (523, 538, 537, 522), (530, 532, 536, 535), (529, 528, 539, 540), (533, 529, 540, 534), (532, 539, 528, 531), (526, 539, 532, 530), (539, 526, 527, 540), (534, 540, 527), (563, 562, 543, 541), (206, 204, 542, 544), (542, 541, 543, 544), (203, 205, 546, 545), (545, 546, 547, 548), (548, 547, 549, 550), (201, 203, 545, 199), (552, 551, 548, 550), (548, 551, 199, 545), (195, 197, 199, 551), (552, 556, 195, 551), (554, 191, 556, 557), (191, 193, 195, 556), (187, 189, 191, 554), (183, 185, 187, 553), (553, 187, 554, 555), (205, 207, 210, 546), (557, 556, 552, 558), (550, 549, 560, 561), (561, 560, 562, 563), (559, 558, 561, 563), (561, 558, 552, 550), (559, 564, 557, 558), (555, 554, 557, 564), (389, 391, 394, 393), (388, 389, 393, 405), (403, 404, 565, 405), (388, 405, 565, 387), (375, 376, 378, 377), (379, 380, 376, 375), (385, 380, 379, 384), (382, 381, 385, 384), (567, 566, 448, 392), (392, 397, 450, 567), (566, 567, 569, 568), (451, 569, 567, 450), (451, 381, 382, 569), (382, 387, 568, 569), (124, 123, 578, 576), (127, 89, 580, 575), (91, 117, 579, 582), (89, 183, 581, 580), (120, 122, 577, 573), (117, 118, 572, 579), (123, 128, 574, 578), (122, 121, 570, 577), (126, 124, 576, 571), (128, 127, 575, 574), (118, 120, 573, 572), (121, 126, 571, 570), (177, 91, 582, 584), (90, 102, 583, 437), (437, 583, 585, 270), (33, 31, 589, 590), (627, 33, 590, 628), (629, 589, 31, 626), (590, 589, 592, 593), (635, 632, 630, 629), (628, 590, 597, 631), (587, 29, 624, 625), (589, 594, 604, 599), (590, 593, 603, 600), (631, 597, 607, 633), (8, 13, 632, 605), (593, 592, 602, 603), (597, 590, 600, 607), (641, 624, 598, 643), (592, 589, 599, 602), (26, 603, 602, 25), (667, 666, 613, 614), (27, 609, 30), (640, 625, 624, 641), (640, 642, 601, 625), (609, 610, 606, 30), (111, 608, 609, 27), (669, 668, 615, 612), (615, 668, 662, 621), (623, 663, 438, 280), (111, 109, 608), (611, 617, 616, 610), (663, 623, 621, 662), (116, 28, 618, 619), (109, 114, 619, 617), (116, 619, 114), (608, 109, 611), (617, 611, 109), (624, 29, 598), (440, 438, 663, 664), (665, 620, 622, 664), (668, 662, 665, 667), (625, 601, 587), (594, 630, 632, 604), (633, 646, 628, 631), (633, 648, 650, 646), (589, 629, 630, 594), (591, 629, 626, 587), (29, 627, 628, 588), (33, 627, 626, 31), (629, 591, 634, 635), (605, 634, 591, 595), (605, 636, 638, 634), (632, 605, 636, 637), (635, 634, 638, 639), (632, 635, 639, 637), (618, 28, 642, 640), (618, 640, 641, 616), (616, 641, 643, 610), (605, 595, 642, 28), (644, 595, 591, 587), (601, 642, 595, 644), (587, 601, 644), (28, 5, 8, 605), (596, 606, 610, 643), (13, 14, 604, 632), (588, 628, 646, 645), (606, 647, 648, 633), (645, 646, 650, 649), (606, 645, 649, 647), (588, 645, 606, 596), (29, 588, 596, 651), (598, 651, 596, 643), (29, 651, 598), (30, 606, 633, 32), (32, 633, 607, 34), (600, 603, 654, 653), (607, 655, 656, 652), (607, 600, 653, 655), (1, 652, 603, 26), (1, 17, 34, 607), (607, 652, 1), (656, 655, 295), (604, 657, 661, 660), (599, 604, 660, 658), (602, 599, 658, 659), (602, 659, 661, 657), (4, 657, 604, 14), (4, 25, 602, 657), (312, 659, 654, 313), (639, 650, 653, 658), (654, 659, 658, 653), (639, 658, 660, 637), (648, 655, 653, 650), (638, 649, 650, 639), (620, 649, 638, 622), (315, 622, 638), (617, 662, 665, 616), (616, 665, 664, 618), (618, 664, 663, 619), (619, 663, 662, 617), (610, 667, 668, 611), (609, 608, 669, 666), (608, 611, 668, 669), (610, 609, 666, 667), (440, 664, 622, 315), (647, 649, 620, 614), (315, 638, 636, 299), (303, 636, 637, 306), (299, 636, 303, 301), (307, 306, 637, 660), (300, 307, 660), (298, 300, 660, 661), (661, 659, 312), (296, 298, 661, 312), (654, 656, 313), (297, 313, 656, 295), (311, 310, 308, 309), (648, 309, 308, 655), (304, 295, 655, 308), (309, 648, 302, 305), (9, 687, 686, 0), (20, 22, 688, 681), (21, 19, 684, 689), (22, 21, 689, 688), (9, 12, 680, 687), (27, 685, 677, 111), (1, 3, 678, 683), (27, 0, 686, 685), (19, 11, 682, 684), (11, 1, 683, 682), (12, 20, 681, 680), (3, 24, 679, 678), (103, 111, 677, 673), (105, 92, 672, 675), (101, 106, 674, 676), (176, 101, 676, 671), (106, 105, 675, 674), (92, 103, 673, 672), (184, 176, 671, 670), (677, 669, 612, 279), (666, 685, 314, 613), (294, 302, 648, 647), (294, 647, 613, 314), (614, 613, 647), (697, 698, 694, 692), (699, 700, 691, 690), (701, 702, 695, 696), (698, 699, 690, 694), (703, 701, 696, 693), (702, 697, 692, 695), (100, 85, 697, 702), (86, 175, 701, 703), (87, 83, 699, 698), (175, 100, 702, 701), (83, 84, 700, 699), (85, 87, 698, 697), (449, 691, 700, 447), (84, 77, 447, 700), (426, 703, 693, 404), (86, 703, 426, 76), (706, 696, 695, 707), (568, 704, 705, 566), (704, 706, 707, 705), (696, 706, 404, 693), (404, 706, 704, 565), (565, 704, 568, 387), (449, 448, 566, 705), (691, 449, 709, 690), (692, 694, 690, 709), (705, 707, 709, 449), (692, 709, 707, 695), (715, 716, 708, 711), (717, 715, 711, 713), (718, 719, 712, 710), (719, 720, 714, 712), (39, 37, 715, 717), (37, 35, 716, 715), (38, 40, 720, 719), (36, 38, 719, 718), (312, 708, 716, 434), (679, 718, 710, 313), (35, 23, 434, 716), (36, 718, 679, 24), (313, 710, 708, 312), (712, 711, 708, 710), (745, 746, 757, 756), (739, 735, 736, 733), (742, 737, 749, 753), (739, 733, 747, 758), (744, 745, 756, 755), (42, 728, 743, 740), (722, 723, 733, 736), (727, 721, 738, 737), (728, 729, 744, 743), (729, 730, 745, 744), (730, 731, 746, 745), (732, 41, 735, 739), (723, 724, 734, 733), (731, 732, 739, 746), (724, 725, 741, 734), (725, 726, 742, 741), (41, 722, 736, 735), (726, 727, 737, 742), (751, 754, 765, 761), (756, 757, 768, 767), (798, 797, 787, 788), (753, 749, 759, 764), (757, 758, 747, 748), (740, 743, 754, 751), (734, 741, 752, 748), (746, 739, 758, 757), (737, 738, 750, 749), (743, 744, 755, 754), (733, 734, 748, 747), (741, 742, 753, 752), (766, 767, 776, 775), (759, 760, 770, 769), (767, 763, 772, 776), (767, 768, 762, 763), (748, 752, 763, 762), (754, 755, 766, 765), (757, 748, 762, 768), (752, 753, 764, 763), (749, 750, 760, 759), (755, 756, 767, 766), (769, 770, 778, 777), (771, 774, 781, 779), (775, 776, 772, 773), (761, 765, 774, 771), (763, 764, 773, 772), (793, 720, 795), (765, 766, 775, 774), (764, 759, 769, 773), (781, 782, 780, 777), (777, 778, 784, 783), (774, 775, 782, 781), (773, 769, 777, 780), (793, 795, 788, 44), (775, 773, 780, 782), (785, 786, 783, 784), (781, 777, 783, 786), (779, 781, 786, 785), (714, 720, 793, 794), (38, 37, 722, 41), (788, 787, 789, 790), (787, 717, 43), (52, 44, 788, 790), (51, 52, 790, 789), (791, 788, 795, 796), (796, 795, 720, 40), (794, 793, 44, 792), (785, 784, 797, 798), (795, 798, 788), (581, 670, 293, 292), (799, 802, 801, 800), (804, 803, 805, 806), (800, 806, 805, 799), (800, 801, 807), (809, 811, 810, 808), (800, 807, 810, 811), (804, 806, 811, 809), (806, 800, 811)])
_uv = me_plane.uv_layers.new(name='UVMap')
_uv.uv.foreach_set('vector', [0.0, 0.0, 0.0, 0.0, 0.0, 0.0, 0.0, 0.0, 0.7949, 0.6667, 1.0, 0.6667, 1.0, 1.0, 0.7949, 1.0, 0.2729, 0.0, 0.0, 0.0, 0.0, 0.0, 0.2729, 0.0, 0.4469, 0.0, 0.2729, 0.0, 0.2729, 0.0, 0.4469, 0.0, 0.0, 0.6667, 0.2729, 0.6667, 0.2729, 1.0, 0.0, 1.0, 0.6209, 1.0, 0.7949, 1.0, 0.7949, 1.0, 0.6209, 1.0, 0.2729, 1.0, 0.4469, 1.0, 0.4469, 1.0, 0.2729, 1.0, 0.4469, 1.0, 0.6209, 1.0, 0.6209, 1.0, 0.4469, 1.0, 0.7949, 0.0, 0.6209, 0.0, 0.6209, 0.0, 0.7949, 0.0, 0.6209, 0.0, 0.4469, 0.0, 0.4469, 0.0, 0.6209, 0.0, 0.2729, 0.6667, 0.4469, 0.6667, 0.4469, 1.0, 0.2729, 1.0, 0.4469, 0.6667, 0.6209, 0.6667, 0.6209, 1.0, 0.4469, 1.0, 0.4469, 1.0, 0.6209, 1.0, 0.6209, 1.0, 0.4469, 1.0, 0.7949, 0.0, 1.0, 0.0, 1.0, 0.3333, 0.7949, 0.3333, 0.7949, 0.3333, 1.0, 0.3333, 1.0, 0.6667, 0.7949, 0.6667, 1.0, 0.0, 1.0, 0.0, 1.0, 1.0, 1.0, 1.0, 1.0, 0.6667, 1.0, 0.3333, 1.0, 0.3333, 1.0, 0.6667, 1.0, 0.6667, 1.0, 0.3333, 1.0, 0.3333, 1.0, 0.6667, 0.2729, 0.0, 0.0, 0.0, 0.0, 0.0, 0.2729, 0.0, 0.2729, 0.0, 0.0, 0.0, 0.0, 0.0, 0.2729, 0.0, 0.2729, 0.0, 0.0, 0.0, 0.0, 0.0, 0.2729, 0.0, 0.0, 0.0, 0.0, 0.0, 0.0, 0.0, 0.0, 0.0, 1.0, 0.6667, 1.0, 0.3333, 1.0, 0.3333, 1.0, 0.6667, 1.0, 0.3333, 1.0, 0.3333, 1.0, 0.3333, 1.0, 0.3333, 1.0, 0.3333, 1.0, 0.3333, 1.0, 0.3333, 1.0, 0.3333, 1.0, 0.6667, 1.0, 0.6667, 1.0, 0.6667, 1.0, 0.6667, 1.0, 0.6667, 1.0, 0.6667, 1.0, 0.6667, 1.0, 0.6667, 0.2729, 0.0, 0.2729, 0.0, 0.2729, 0.0, 0.2729, 0.0, 0.2729, 0.0, 0.2729, 0.0, 0.2729, 0.0, 0.2729, 0.0, 0.2729, 0.0, 0.2729, 0.0, 0.2729, 0.0, 0.2729, 0.0, 0.0, 0.0, 0.0, 0.0, 0.0, 0.0, 0.0, 0.0, 0.0, 0.0, 0.0, 0.0, 0.0, 0.0, 0.0, 0.0, 0.0, 0.0, 0.0, 0.0, 0.0, 0.0, 0.0, 0.0, 0.0, 0.0, 0.0, 0.0, 0.0, 0.0, 0.0, 0.0, 0.0, 0.0, 0.0, 0.0, 0.0, 0.0, 0.0, 0.0, 0.0, 0.0, 0.0, 0.0, 0.0, 0.0, 0.0, 0.0, 0.0, 0.0, 0.0, 0.0, 0.0, 0.0, 0.0, 0.0, 0.0, 0.0, 0.0, 0.0, 0.0, 0.0, 0.0, 0.0, 0.0, 0.0, 0.0, 0.0, 0.0, 0.0, 0.0, 0.0, 0.0, 0.0, 0.0, 0.0, 0.0, 0.0, 0.0, 0.0, 0.0, 0.0, 0.0, 0.0, 0.0, 0.0, 0.0, 0.0, 0.0, 0.0, 0.0, 0.0, 0.0, 0.0, 0.0, 0.0, 0.0, 0.0, 0.0, 0.0, 0.0, 0.0, 0.0, 0.0, 0.0, 0.0, 0.0, 0.0, 0.0, 0.0, 0.0, 0.0, 0.2729, 0.0, 0.0, 0.0, 0.0, 0.0, 0.2729, 0.0, 0.2729, 0.0, 0.2729, 0.0, 0.2729, 0.0, 0.2729, 0.0, 0.2729, 0.0, 0.2729, 0.0, 0.2729, 0.0, 0.2729, 0.0, 0.0, 0.0, 0.0, 0.0, 0.0, 0.0, 0.0, 0.0, 0.0, 0.0, 0.0, 0.0, 0.0, 0.0, 0.0, 0.0, 0.0, 0.0, 0.0, 0.0, 0.0, 0.0, 0.0, 0.0, 0.0, 0.0, 0.0, 0.0, 0.0, 0.0, 0.0, 0.0, 0.0, 0.0, 0.0, 0.0, 0.0, 0.0, 0.0, 0.0, 0.0, 0.0, 0.0, 0.0, 0.0, 0.0, 0.0, 0.0, 0.0, 0.0, 0.0, 0.0, 0.0, 0.0, 0.0, 0.0, 0.0, 0.0, 0.0, 0.0, 0.0, 0.0, 0.0, 0.0, 0.0, 0.0, 0.0, 0.0, 0.0, 0.0, 0.0, 0.0, 0.0, 0.0, 0.0, 0.0, 0.0, 0.0, 0.0, 0.0, 0.0, 0.0, 0.0, 0.0, 0.0, 0.0, 0.0, 0.0, 0.0, 0.0, 0.0, 0.0, 0.0, 0.0, 0.0, 0.0, 0.0, 0.0, 0.0, 0.0, 0.0, 0.0, 0.0, 0.0, 0.0, 0.0, 0.0, 0.0, 0.0, 0.0, 0.0, 0.0, 0.0, 0.0, 0.0, 0.0, 0.0, 0.0, 0.0, 0.0, 0.0, 0.0, 0.0, 0.0, 0.0, 0.0, 0.0, 0.0, 0.0, 0.0, 0.0, 0.0, 0.0, 0.0, 0.0, 0.0, 0.0, 0.0, 0.0, 0.0, 0.0, 0.0, 0.0, 0.0, 0.0, 0.0, 0.0, 0.0, 0.0, 0.0, 0.0, 0.0, 0.0, 0.0, 0.0, 0.0, 0.0, 0.0, 0.0, 0.0, 0.0, 0.0, 0.0, 0.0, 1.0, 0.0, 1.0, 1.0, 0.0, 1.0, 0.0, 0.0, 0.0, 0.0, 0.0, 1.0, 0.0, 0.0, 1.0, 1.0, 1.0, 0.0, 1.0, 0.0, 1.0, 1.0, 1.0, 1.0, 1.0, 0.0, 1.0, 0.0, 1.0, 1.0, 1.0, 1.0, 1.0, 0.0, 1.0, 0.0, 1.0, 1.0, 1.0, 1.0, 1.0, 0.0, 1.0, 0.0, 1.0, 1.0, 1.0, 1.0, 1.0, 0.0, 1.0, 0.0, 1.0, 1.0, 1.0, 1.0, 1.0, 0.0, 1.0, 0.0, 1.0, 1.0, 1.0, 1.0, 1.0, 0.0, 1.0, 0.0, 1.0, 1.0, 1.0, 0.0, 1.0, 0.0, 1.0, 0.0, 1.0, 0.0, 1.0, 0.0, 1.0, 0.0, 1.0, 0.0, 1.0, 0.0, 1.0, 1.0, 1.0, 0.0, 1.0, 0.0, 1.0, 1.0, 1.0, 1.0, 1.0, 1.0, 1.0, 1.0, 1.0, 1.0, 1.0, 1.0, 1.0, 1.0, 1.0, 1.0, 1.0, 0.0, 1.0, 0.0, 1.0, 0.0, 1.0, 0.0, 1.0, 0.0, 1.0, 0.0, 1.0, 0.0, 1.0, 0.0, 1.0, 0.0, 1.0, 0.0, 1.0, 0.0, 1.0, 0.0, 1.0, 0.0, 1.0, 0.0, 1.0, 0.0, 1.0, 0.0, 1.0, 0.0, 1.0, 0.0, 0.0, 0.0, 0.0, 0.0, 0.0, 0.0, 0.0, 0.0, 0.0, 0.0, 0.0, 0.0, 0.0, 0.0, 0.0, 0.0, 0.0, 0.0, 0.0, 0.0, 0.0, 0.0, 0.0, 0.0, 0.0, 0.0, 0.0, 0.0, 0.0, 0.0, 0.0, 0.0, 0.0, 0.0, 0.0, 0.0, 0.0, 0.0, 0.0, 0.0, 0.0, 0.0, 0.0, 0.0, 0.0, 0.0, 0.0, 0.0, 0.0, 0.0, 0.0, 0.0, 0.0, 0.0, 0.0, 0.0, 0.0, 0.0, 0.0, 0.0, 0.0, 0.0, 0.0, 0.0, 0.0, 0.0, 0.0, 0.0, 0.0, 0.0, 0.0, 0.0, 0.0, 0.0, 0.0, 0.0, 0.0, 0.0, 0.0, 0.0, 0.0, 0.0, 0.0, 0.0, 0.2729, 0.0, 0.0, 0.0, 0.0, 0.0, 0.2729, 0.0, 0.2729, 0.0, 0.2729, 0.0, 0.2729, 0.0, 0.2729, 0.0, 0.2729, 0.0, 0.2729, 0.0, 0.2729, 0.0, 0.2729, 0.0, 0.0, 0.0, 0.0, 0.0, 0.0, 0.0, 0.0, 0.0, 0.0, 0.0, 0.0, 0.0, 0.0, 0.0, 0.0, 0.0, 0.0, 0.0, 0.0, 0.0, 0.0, 0.0, 0.0, 0.0, 0.0, 0.0, 0.0, 0.0, 0.0, 0.0, 0.0, 0.0, 0.0, 0.0, 0.0, 0.0, 0.0, 0.0, 0.0, 0.0, 0.0, 0.0, 0.0, 0.0, 0.0, 0.0, 0.0, 0.0, 0.0, 0.0, 0.0, 0.0, 0.0, 0.0, 0.0, 0.0, 0.0, 0.0, 0.0, 0.0, 0.0, 0.0, 0.0, 0.0, 0.0, 0.0, 0.0, 0.0, 0.0, 0.0, 0.0, 0.0, 0.0, 0.0, 0.0, 0.0, 0.0, 0.0, 0.0, 0.0, 0.0, 0.0, 0.0, 0.0, 0.0, 0.0, 0.0, 0.0, 0.0, 0.0, 0.0, 0.0, 0.0, 0.0, 0.0, 0.0, 0.0, 0.0, 0.0, 0.0, 0.0, 0.0, 0.0, 0.0, 0.0, 0.0, 0.0, 0.0, 0.0, 0.0, 0.0, 0.0, 0.0, 0.0, 0.0, 0.0, 0.0, 0.0, 0.0, 0.0, 0.0, 0.0, 0.0, 0.0, 0.0, 0.0, 0.0, 0.0, 0.0, 0.0, 0.0, 0.0, 0.0, 0.0, 0.0, 0.0, 0.0, 0.0, 0.0, 0.0, 0.0, 0.0, 0.0, 0.0, 0.0, 0.0, 0.0, 0.0, 0.0, 0.0, 0.0, 0.0, 0.0, 0.0, 0.0, 0.0, 0.0, 0.0, 0.0, 0.0, 0.0, 0.0, 0.0, 0.0, 0.0, 0.0, 0.0, 0.0, 0.0, 0.0, 0.0, 0.0, 0.0, 0.0, 0.0, 0.0, 0.0, 0.0, 0.0, 0.0, 0.0, 0.0, 0.0, 0.0, 0.0, 0.0, 0.0, 0.0, 0.0, 0.0, 0.0, 0.0, 0.0, 0.0, 0.0, 0.0, 0.0, 0.0, 0.0, 0.0, 0.0, 0.0, 0.0, 0.0, 0.0, 0.0, 0.0, 0.0, 0.0, 0.0, 0.0, 0.0, 0.0, 0.0, 0.0, 0.0, 0.0, 0.0, 0.0, 0.0, 0.0, 0.0, 0.0, 0.0, 0.0, 0.0, 0.0, 0.0, 0.0, 0.0, 0.0, 0.0, 0.0, 0.0, 0.0, 0.0, 0.0, 0.0, 0.0, 0.0, 0.0, 0.0, 0.0, 0.0, 0.0, 0.0, 0.0, 0.0, 0.0, 0.0, 0.0, 0.0, 0.0, 0.0, 0.0, 0.0, 0.0, 0.0, 0.0, 0.0, 0.0, 0.0, 0.0, 0.0, 0.0, 0.0, 0.0, 0.0, 0.0, 0.0, 0.0, 0.0, 0.0, 0.0, 0.0, 0.0, 0.0, 0.0, 0.0, 0.0, 0.0, 0.0, 0.0, 0.0, 0.0, 0.0, 0.0, 0.0, 0.0, 0.0, 0.0, 0.0, 0.0, 0.0, 0.0, 0.0, 0.0, 0.0, 0.0, 0.0, 0.0, 0.0, 0.0, 0.0, 0.0, 0.0, 0.0, 0.0, 0.0, 0.0, 0.0, 0.0, 0.0, 0.0, 0.0, 0.0, 0.0, 0.0, 0.0, 0.0, 0.0, 0.0, 0.0, 0.0, 0.0, 0.0, 0.0, 0.0, 0.0, 0.0, 0.0, 0.0, 0.0, 0.0, 0.0, 0.0, 0.0, 0.0, 0.0, 0.0, 0.0, 0.0, 0.0, 0.0, 0.0, 0.0, 0.0, 0.0, 0.0, 0.0, 0.0, 0.0, 0.0, 0.0, 0.0, 0.0, 0.0, 0.0, 0.0, 0.0, 0.0, 0.0, 0.0, 0.0, 0.0, 0.0, 0.0, 0.0, 0.0, 0.0, 0.0, 0.0, 0.0, 0.0, 0.0, 0.0, 0.0, 0.0, 0.0, 0.0, 0.0, 0.0, 0.0, 0.0, 0.0, 0.0, 0.0, 0.0, 0.0, 0.0, 0.0, 0.0, 0.0, 0.0, 0.0, 0.0, 0.0, 0.0, 0.0, 0.0, 0.0, 0.0, 0.0, 0.0, 0.0, 0.0, 0.0, 0.0, 0.0, 0.0, 0.0, 0.0, 0.0, 0.0, 0.0, 0.0, 0.0, 0.0, 0.0, 0.0, 0.0, 0.0, 0.0, 0.0, 0.0, 0.0, 0.0, 0.0, 0.0, 0.0, 0.0, 0.0, 0.0, 0.0, 0.0, 0.0, 0.0, 0.0, 0.0, 0.0, 0.0, 0.0, 0.0, 0.0, 0.0, 0.0, 0.0, 0.0, 0.0, 0.0, 0.0, 0.0, 0.0, 0.0, 0.0, 0.0, 0.0, 0.0, 0.0, 0.0, 0.0, 0.0, 0.0, 0.0, 0.0, 0.0, 0.0, 0.0, 0.0, 0.0, 0.0, 0.0, 0.0, 0.0, 0.0, 0.0, 0.0, 0.0, 0.0, 0.0, 0.0, 0.0, 0.0, 0.0, 0.0, 0.0, 0.0, 0.0, 0.0, 0.0, 0.0, 0.0, 0.0, 0.0, 0.0, 0.0, 0.0, 0.0, 0.0, 0.0, 0.0, 0.0, 0.0, 0.0, 0.0, 0.0, 0.0, 0.0, 0.0, 0.0, 0.0, 0.0, 0.0, 0.0, 0.0, 0.0, 0.0, 0.0, 0.0, 0.0, 0.0, 0.0, 0.0, 0.0, 0.0, 0.0, 0.0, 0.0, 0.0, 0.0, 0.0, 0.0, 0.0, 0.0, 0.0, 0.0, 0.0, 0.0, 0.0, 0.0, 0.0, 0.0, 0.0, 0.0, 0.0, 0.0, 0.0, 0.0, 0.0, 0.0, 0.0, 0.0, 0.0, 0.0, 0.0, 0.0, 0.0, 0.0, 0.0, 0.0, 0.0, 0.0, 0.0, 0.0, 0.0, 0.0, 0.0, 0.0, 0.0, 0.0, 0.0, 0.0, 0.0, 0.0, 0.0, 0.3333, 0.0, 0.3333, 0.0, 0.0, 0.6209, 0.0, 0.4469, 0.0, 0.4469, 0.0, 0.6209, 0.0, 0.7949, 0.0, 0.6209, 0.0, 0.6209, 0.0, 0.7949, 0.0, 1.0, 1.0, 1.0, 0.6667, 1.0, 0.6667, 1.0, 1.0, 0.2729, 1.0, 0.4469, 1.0, 0.4469, 1.0, 0.2729, 1.0, 0.0, 0.0, 0.0, 0.0, 0.0, 0.0, 0.0, 0.0, 0.0, 0.0, 0.0, 0.0, 0.0, 0.0, 0.0, 0.0, 0.7949, 1.0, 0.7949, 1.0, 0.7949, 1.0, 0.7949, 1.0, 0.7949, 0.0, 0.7949, 0.0, 0.7949, 0.0, 0.7949, 0.0, 0.6209, 1.0, 0.7949, 1.0, 0.7949, 1.0, 0.6209, 1.0, 0.0, 0.6667, 0.0, 1.0, 0.0, 1.0, 0.0, 0.6667, 0.7949, 1.0, 1.0, 1.0, 1.0, 1.0, 0.7949, 1.0, 0.0, 0.0, 0.0, 0.6667, 0.0, 0.0, 0.0, 0.0, 0.2729, 1.0, 0.2729, 1.0, 0.2729, 1.0, 0.2729, 1.0, 0.4469, 1.0, 0.6209, 1.0, 0.6209, 1.0, 0.4469, 1.0, 0.6209, 1.0, 0.6209, 1.0, 0.6209, 1.0, 0.6209, 1.0, 0.4469, 1.0, 0.4469, 1.0, 0.4469, 1.0, 0.4469, 1.0, 1.0, 0.0, 0.7949, 0.0, 0.7949, 0.0, 1.0, 0.0, 0.4469, 0.0, 0.2729, 0.0, 0.2729, 0.0, 0.4469, 0.0, 1.0, 0.3333, 1.0, 0.0, 1.0, 0.0, 1.0, 0.3333, 0.2729, 1.0, 0.2729, 1.0, 0.0, 1.0, 0.0, 1.0, 0.2729, 0.0, 0.2729, 0.0, 0.2729, 0.0, 0.2729, 0.0, 0.2729, 0.0, 0.2729, 0.0, 0.2729, 0.0, 0.2729, 0.0, 0.0, 0.0, 0.0, 0.0, 0.2729, 0.0, 0.2729, 0.0, 0.0, 0.0, 0.0, 0.0, 0.0, 0.0, 0.0, 0.0, 0.0, 0.0, 0.0, 0.0, 0.0, 0.0, 0.0, 0.0, 0.0, 0.0, 0.0, 0.0, 0.0, 0.0, 0.0, 0.0, 0.2729, 0.0, 0.2729, 0.0, 0.2729, 0.0, 0.2729, 0.0, 0.2729, 0.0, 0.2729, 0.0, 0.2729, 0.0, 0.2729, 0.0, 0.2729, 0.0, 0.0, 0.0, 0.0, 0.0, 0.0, 0.0, 0.2729, 0.0, 0.2729, 0.0, 0.0, 0.0, 0.0, 0.0, 0.2729, 0.0, 0.2729, 0.0, 0.0, 0.0, 0.0, 0.0, 0.2729, 0.0, 0.2729, 0.0, 0.2729, 0.0, 0.0, 0.0, 0.0, 0.0, 0.0, 0.0, 0.0, 0.0, 0.0, 0.0, 0.0, 0.0, 0.0, 0.0, 0.0, 0.0, 0.0, 0.0, 0.0, 0.0, 0.0, 0.0, 0.0, 0.0, 0.0, 0.0, 0.0, 0.0, 0.0, 0.0, 0.0, 0.0, 0.0, 0.0, 0.0, 0.0, 0.2729, 0.0, 0.2729, 0.0, 0.0, 0.0, 0.0, 0.0, 0.0, 0.0, 0.0, 0.0, 0.0, 0.0, 0.0, 0.0, 0.0, 0.0, 0.0, 0.0, 0.0, 0.0, 0.0, 0.0, 0.0, 0.0, 0.0, 0.0, 0.0, 0.0, 0.0, 0.0, 0.0, 0.0, 0.0, 0.0, 0.0, 0.0, 0.2729, 0.0, 0.0, 0.0, 0.0, 0.0, 0.2729, 0.0, 0.0, 0.0, 0.0, 0.0, 0.0, 0.0, 0.0, 0.0, 0.2729, 0.0, 0.2729, 0.0, 0.2729, 0.0, 0.2729, 0.0, 0.0, 0.0, 0.0, 0.0, 0.0, 0.0, 0.0, 0.0, 0.0, 0.0, 0.0, 0.0, 0.0, 0.0, 0.0, 0.0, 0.2729, 0.0, 0.2729, 0.0, 0.2729, 0.0, 0.2729, 0.0, 0.0, 0.0, 0.0, 0.0, 0.0, 0.0, 0.0, 0.0, 0.0, 0.0, 0.0, 0.0, 0.0, 0.0, 0.0, 0.0, 0.0, 0.0, 0.0, 0.0, 0.0, 0.0, 0.0, 0.0, 0.2729, 0.0, 0.2729, 0.0, 0.2729, 0.0, 0.2729, 0.0, 0.0, 0.0, 0.0, 0.0, 0.0, 0.0, 0.0, 0.0, 0.0, 0.0, 0.0, 0.0, 0.0, 0.0, 0.0, 0.0, 0.0, 0.0, 0.0, 0.0, 0.0, 0.0, 0.0, 0.0, 0.0, 0.0, 0.0, 0.0, 0.0, 0.0, 0.0, 0.0, 0.0, 0.0, 0.2729, 0.0, 0.2729, 0.0, 0.0, 0.0, 0.0, 0.0, 0.0, 0.0, 0.0, 0.0, 0.0, 0.0, 0.2729, 0.0, 0.0, 0.0, 0.0, 0.0, 0.2729, 0.0, 0.2729, 0.0, 0.2729, 0.0, 0.2729, 0.0, 0.2729, 0.0, 0.0, 0.0, 0.0, 0.0, 0.0, 0.0, 0.0, 0.0, 0.0, 0.0, 0.0, 0.0, 0.0, 0.0, 0.0, 0.0, 0.0, 0.0, 0.0, 0.0, 0.0, 0.0, 0.0, 0.0, 0.2729, 0.0, 0.0, 0.0, 0.0, 0.0, 0.2729, 0.0, 0.0, 0.0, 0.0, 0.0, 0.0, 0.0, 0.0, 0.0, 0.0, 0.0, 0.0, 0.0, 0.0, 0.0, 0.0, 0.0, 0.0, 0.0, 0.0, 0.0, 0.0, 0.0, 0.0, 0.0, 0.2729, 0.0, 0.2729, 0.0, 0.2729, 0.0, 0.2729, 0.0, 0.0, 0.0, 0.0, 0.0, 0.0, 0.0, 0.0, 0.0, 0.0, 0.0, 0.2729, 0.0, 0.2729, 0.0, 0.0, 0.0, 0.0, 0.0, 0.0, 0.0, 0.0, 0.0, 0.0, 0.0, 0.0, 0.0, 0.0, 0.0, 0.0, 0.0, 0.0, 0.0, 0.0, 0.0, 0.0, 0.0, 0.0, 0.0, 0.0, 0.0, 0.2729, 0.0, 0.2729, 0.0, 0.2729, 0.0, 0.2729, 0.0, 0.0, 0.0, 0.0, 0.0, 0.0, 0.0, 0.0, 0.0, 0.0, 0.0, 0.0, 0.0, 0.0, 0.0, 0.0, 0.0, 0.0, 0.0, 0.0, 0.0, 0.0, 0.0, 0.0, 0.0, 0.0, 0.0, 0.0, 0.0, 0.0, 0.0, 0.0, 0.0, 0.2729, 0.0, 0.0, 0.0, 0.0, 0.0, 0.2729, 0.0, 0.0, 0.0, 0.0, 0.0, 0.0, 0.0, 0.0, 0.0, 0.0, 0.0, 0.0, 0.0, 0.0, 0.0, 0.0, 0.0, 0.2729, 0.0, 0.2729, 0.0, 0.2729, 0.0, 0.2729, 0.0, 0.0, 0.0, 0.0, 0.0, 0.0, 0.0, 0.0, 0.0, 0.0, 0.0, 0.0, 0.0, 0.0, 0.0, 0.0, 0.0, 0.0, 0.0, 0.0, 0.0, 0.0, 0.0, 0.0, 0.0, 0.0, 0.0, 0.0, 0.0, 0.0, 0.0, 0.0, 0.0, 0.0, 0.0, 0.0, 0.0, 0.0, 0.0, 0.0, 0.0, 0.0, 0.0, 0.2729, 0.0, 0.2729, 0.0, 0.0, 0.0, 0.0, 0.0, 0.0, 0.0, 0.0, 0.0, 0.0, 0.0, 0.0, 0.0, 0.0, 0.0, 0.0, 0.0, 0.0, 0.0, 0.2729, 0.0, 0.2729, 0.0, 0.2729, 0.0, 0.2729, 0.0, 0.0, 0.0, 0.0, 0.0, 0.0, 0.0, 0.0, 0.0, 0.0, 0.0, 0.0, 0.0, 0.0, 0.0, 0.0, 0.0, 0.0, 0.0, 0.0, 0.0, 0.0, 0.0, 0.0, 0.0, 0.2729, 0.0, 0.0, 0.0, 0.0, 0.0, 0.2729, 0.0, 0.2729, 0.0, 0.2729, 0.0, 0.2729, 0.0, 0.2729, 0.0, 0.2729, 0.0, 0.2729, 0.0, 0.2729, 0.0, 0.2729, 0.0, 0.2729, 0.0, 0.2729, 0.0, 0.2729, 0.0, 0.2729, 0.0, 0.2729, 0.0, 0.2729, 0.0, 0.2729, 0.0, 0.2729, 0.0, 0.2729, 0.0, 0.2729, 0.0, 0.2729, 0.0, 0.2729, 0.0, 0.2729, 0.0, 0.2729, 0.0, 0.2729, 0.0, 0.2729, 0.0, 0.2729, 0.0, 0.2729, 0.0, 0.2729, 0.0, 0.2729, 0.0, 0.2729, 0.0, 0.2729, 0.0, 0.2729, 0.0, 0.2729, 0.0, 0.2729, 0.0, 0.2729, 0.0, 0.2729, 0.0, 0.2729, 0.0, 0.2729, 0.0, 0.2729, 0.0, 0.2729, 0.0, 0.2729, 0.0, 0.0, 0.0, 0.0, 0.0, 0.0, 0.0, 0.0, 0.0, 0.2729, 0.0, 0.2729, 0.0, 0.2729, 0.0, 0.2729, 0.0, 0.2729, 0.0, 0.2729, 0.0, 0.2729, 0.0, 0.2729, 0.0, 0.2729, 0.0, 0.2729, 0.0, 0.2729, 0.0, 0.2729, 0.0, 0.0, 0.0, 0.2729, 0.0, 0.2729, 0.0, 0.2729, 0.0, 0.2729, 0.0, 0.2729, 0.0, 0.2729, 0.0, 0.2729, 0.0, 0.2729, 0.0, 0.2729, 0.0, 0.2729, 0.0, 0.2729, 0.0, 0.2729, 0.0, 0.2729, 0.0, 0.2729, 0.0, 0.2729, 0.0, 0.2729, 0.0, 0.2729, 0.0, 0.2729, 0.0, 0.2729, 0.0, 0.2729, 0.0, 0.2729, 0.0, 0.2729, 0.0, 0.2729, 0.0, 0.2729, 0.0, 0.2729, 0.0, 0.2729, 0.0, 0.2729, 0.0, 0.2729, 0.0, 0.2729, 0.0, 0.2729, 0.0, 0.2729, 0.0, 0.2729, 0.0, 0.2729, 0.0, 0.2729, 0.0, 0.2729, 0.0, 0.2729, 0.0, 0.2729, 0.0, 0.2729, 0.0, 0.2729, 0.0, 0.2729, 0.0, 0.2729, 0.0, 0.2729, 0.0, 0.2729, 0.0, 0.2729, 0.0, 0.2729, 0.0, 0.2729, 0.0, 0.2729, 0.0, 0.2729, 0.0, 0.2729, 0.0, 0.2729, 0.0, 0.2729, 0.0, 0.2729, 0.0, 0.2729, 0.0, 0.2729, 0.0, 0.2729, 0.0, 0.2729, 0.0, 0.0, 0.0, 0.0, 0.0, 0.2729, 0.0, 0.0, 0.0, 0.0, 0.0, 0.0, 0.0, 0.0, 0.0, 0.0, 0.0, 0.0, 0.0, 0.0, 0.0, 0.0, 0.0, 0.0, 0.0, 0.0, 0.0, 0.0, 0.0, 0.0, 0.0, 1.0, 0.3333, 1.0, 0.0, 1.0, 0.0, 1.0, 0.3333, 0.4469, 0.0, 0.2729, 0.0, 0.2729, 0.0, 0.4469, 0.0, 1.0, 0.0, 0.7949, 0.0, 0.7949, 0.0, 1.0, 0.0, 0.7949, 0.0, 0.7949, 0.0, 0.7949, 0.0, 0.7949, 0.0, 0.7949, 0.0, 0.6209, 0.0, 0.6209, 0.0, 0.7949, 0.0, 0.6209, 0.0, 0.4469, 0.0, 0.4469, 0.0, 0.6209, 0.0, 0.0, 0.3333, 0.0, 0.0, 0.0, 0.0, 0.0, 0.3333, 0.0, 0.0, 0.0, 0.0, 0.0, 0.0, 0.0, 0.0, 0.0, 0.0, 0.0, 0.3333, 0.0, 0.3333, 0.0, 0.0, 0.0, 0.0, 0.0, 0.0, 0.0, 0.0, 0.0, 0.0, 0.0, 0.0, 0.0, 0.0, 0.0, 0.0, 0.0, 0.0, 0.0, 0.0, 0.0, 0.0, 0.0, 0.0, 0.0, 0.0, 0.2729, 0.0, 0.0, 0.0, 0.0, 0.0, 0.2729, 0.0, 0.2729, 0.0, 0.2729, 0.0, 0.2729, 0.0, 0.2729, 0.0, 0.2729, 0.0, 0.2729, 0.0, 0.2729, 0.0, 0.2729, 0.0, 0.2729, 0.0, 0.2729, 0.0, 0.2729, 0.0, 0.2729, 0.0, 0.0, 0.0, 0.0, 0.0, 0.0, 0.0, 0.0, 0.0, 0.0, 0.0, 0.0, 0.0, 0.0, 0.0, 0.0, 0.0, 0.0, 0.0, 0.2729, 0.0, 0.2729, 0.0, 0.0, 0.0, 0.2729, 0.0, 0.0, 0.0, 0.0, 0.0, 0.2729, 0.0, 0.0, 0.0, 0.0, 0.0, 0.0, 0.0, 0.0, 0.0, 0.0, 0.0, 0.0, 0.0, 0.0, 0.0, 0.0, 0.0, 0.2729, 0.0, 0.0, 0.0, 0.0, 0.0, 0.2729, 0.0, 0.0, 0.0, 0.0, 0.0, 0.0, 0.0, 0.0, 0.0, 0.2729, 0.0, 0.0, 0.0, 0.0, 0.0, 0.2729, 0.0, 0.2729, 0.0, 0.2729, 0.0, 0.2729, 0.0, 0.2729, 0.0, 0.2729, 0.0, 0.2729, 0.0, 0.2729, 0.0, 0.2729, 0.0, 0.0, 0.0, 0.2729, 0.0, 0.2729, 0.0, 0.0, 0.0, 0.2729, 0.0, 0.2729, 0.0, 0.2729, 0.0, 0.2729, 0.0, 0.2729, 0.0, 0.2729, 0.0, 0.2729, 0.0, 0.2729, 0.0, 0.2729, 0.0, 0.2729, 0.0, 0.2729, 0.0, 0.2729, 0.0, 0.2729, 0.0, 0.2729, 0.0, 0.2729, 0.0, 0.2729, 0.0, 0.2729, 0.0, 0.2729, 0.0, 0.2729, 0.0, 0.2729, 0.0, 0.2729, 0.0, 0.2729, 0.0, 0.2729, 0.0, 0.2729, 0.0, 0.2729, 0.0, 0.2729, 0.0, 0.2729, 0.0, 0.2729, 0.0, 1.0, 0.0, 0.0, 0.0, 0.0, 0.0, 1.0, 0.0, 1.0, 0.0, 1.0, 0.0, 1.0, 0.0, 1.0, 0.0, 1.0, 0.0, 1.0, 0.0, 1.0, 0.0, 1.0, 0.0, 0.0, 0.0, 0.0, 0.0, 0.0, 0.0, 0.0, 0.0, 0.0, 0.0, 0.0, 0.0, 0.0, 0.0, 0.0, 0.0, 0.0, 0.0, 0.0, 0.0, 0.0, 0.0, 0.0, 0.0, 0.0, 0.0, 0.0, 0.0, 0.0, 0.0, 0.0, 0.0, 0.0, 0.0, 0.0, 0.0, 0.0, 0.0, 0.0, 0.0, 0.0, 0.0, 0.0, 0.0, 0.0, 0.0, 0.0, 0.0, 0.0, 0.0, 0.0, 0.0, 0.0, 0.0, 0.0, 0.0, 0.0, 0.0, 0.0, 0.0, 0.0, 0.0, 0.0, 0.0, 1.0, 0.0, 0.0, 0.0, 0.0, 0.0, 1.0, 0.0, 0.0, 0.0, 0.0, 0.0, 0.0, 0.0, 0.0, 0.0, 0.0, 0.0, 0.0, 0.0, 0.0, 0.0, 0.0, 0.0, 0.0, 0.0, 0.0, 0.0, 0.0, 0.0, 0.0, 0.0, 0.0, 1.0, 0.0, 0.0, 0.0, 0.0, 0.0, 0.0, 0.0, 0.0, 0.0, 0.0, 0.0, 0.0, 1.0, 0.0, 0.0, 0.0, 0.0, 0.0, 0.0, 0.0, 0.0, 0.0, 0.0, 0.0, 0.0, 0.0, 0.0, 0.0, 0.0, 0.0, 0.0, 0.0, 0.0, 0.0, 0.0, 0.0, 0.0, 0.0, 0.0, 0.0, 0.0, 0.0, 0.0, 1.0, 0.0, 0.0, 0.0, 0.0, 0.0, 0.0, 0.0, 0.0, 0.0, 0.0, 0.0, 0.0, 0.0, 0.0, 0.0, 0.0, 0.0, 0.0, 0.0, 0.0, 0.0, 0.0, 0.0, 0.0, 0.0, 0.0, 0.0, 0.0, 0.0, 0.0, 0.0, 0.0, 0.0, 0.0, 0.0, 0.0, 0.0, 0.0, 0.0, 0.0, 0.0, 0.0, 0.0, 0.0, 0.0, 0.0, 0.0, 0.0, 0.0, 0.0, 0.0, 0.0, 0.0, 0.0, 0.0, 0.0, 0.0, 0.0, 0.0, 0.0, 0.0, 0.0, 0.0, 0.0, 0.0, 0.0, 0.0, 0.0, 0.0, 0.0, 0.0, 0.0, 0.0, 0.0, 0.0, 0.0, 0.0, 0.0, 0.0, 0.0, 0.0, 0.0, 0.0, 0.0, 1.0, 0.0, 1.0, 0.0, 0.0, 0.0, 0.0, 0.0, 1.0, 0.0, 0.0, 0.0, 0.0, 0.0, 1.0, 0.0, 0.0, 0.0, 0.0, 0.0, 0.0, 1.0, 0.0, 0.0, 0.0, 0.0, 0.0, 0.0, 0.0, 0.0, 0.0, 0.0, 0.0, 0.0, 0.0, 0.0, 0.0, 0.0, 0.0, 0.0, 0.0, 0.0, 0.0, 1.0, 0.0, 0.0, 0.0, 0.0, 1.0, 1.0, 1.0, 1.0, 1.0, 1.0, 1.0, 1.0, 1.0, 0.0, 1.0, 0.0, 1.0, 0.0, 1.0, 0.0, 0.0, 1.0, 1.0, 1.0, 1.0, 1.0, 0.0, 1.0, 1.0, 1.0, 1.0, 1.0, 1.0, 1.0, 1.0, 1.0, 1.0, 0.0, 1.0, 0.0, 1.0, 0.0, 1.0, 0.0, 1.0, 1.0, 1.0, 1.0, 1.0, 1.0, 1.0, 1.0, 1.0, 0.0, 1.0, 0.0, 1.0, 0.0, 1.0, 0.0, 1.0, 1.0, 1.0, 1.0, 1.0, 1.0, 1.0, 1.0, 1.0, 0.0, 1.0, 0.0, 1.0, 0.0, 1.0, 0.0, 0.0, 0.0, 0.0, 1.0, 0.0, 1.0, 0.0, 0.0, 1.0, 1.0, 1.0, 1.0, 1.0, 1.0, 1.0, 1.0, 1.0, 0.0, 1.0, 0.0, 1.0, 0.0, 1.0, 0.0, 1.0, 0.0, 0.0, 0.0, 0.0, 0.0, 1.0, 0.0, 0.0, 0.0, 0.0, 0.0, 0.0, 0.0, 0.0, 0.0, 0.0, 0.0, 0.0, 0.0, 0.0, 0.0, 0.0, 0.0, 0.0, 1.0, 0.0, 0.0, 0.0, 0.0, 0.0, 0.0, 0.0, 0.0, 0.0, 1.0, 1.0, 1.0, 1.0, 0.0, 1.0, 0.0, 1.0, 1.0, 1.0, 1.0, 1.0, 0.0, 1.0, 0.0, 1.0, 1.0, 1.0, 1.0, 1.0, 0.0, 1.0, 0.0, 1.0, 1.0, 1.0, 1.0, 1.0, 0.0, 1.0, 0.0, 1.0, 1.0, 1.0, 1.0, 1.0, 0.0, 1.0, 0.0, 1.0, 1.0, 1.0, 1.0, 1.0, 0.0, 0.0, 0.0, 0.0, 0.0, 0.0, 0.0, 0.0, 0.0, 0.0, 0.0, 0.0, 0.0, 0.0, 0.0, 0.0, 0.0, 0.0, 0.0, 0.0, 0.0, 0.0, 0.0, 0.0, 0.0, 0.0, 0.0, 0.0, 0.0, 0.0, 0.0, 0.0, 0.0, 0.0, 0.0, 0.0, 0.0, 0.0, 0.0, 0.0, 0.0, 0.0, 0.0, 0.0, 0.0, 0.0, 0.0, 0.0, 0.0, 0.0, 0.0, 0.0, 0.0, 0.0, 0.0, 0.0, 0.0, 0.0, 0.0, 0.0, 0.0, 0.0, 0.0, 0.0, 0.0, 0.0, 0.0, 0.0, 0.0, 0.0, 0.0, 0.0, 0.0, 0.0, 0.0, 0.0, 0.0, 0.0, 0.0, 0.0, 0.0, 0.0, 0.0, 0.0, 0.0, 0.0, 0.0, 0.0, 0.0, 0.0, 0.0, 0.0, 0.0, 0.0, 0.0, 0.0, 0.0, 0.0, 0.0, 0.0, 0.0, 0.0, 0.0, 0.0, 0.0, 0.0, 0.0, 0.0, 0.0, 0.0, 0.0, 0.0, 0.0, 0.0, 0.0, 0.0, 0.0, 0.0, 0.0, 0.0, 0.0, 0.0, 0.0, 0.0, 0.0, 0.0, 0.0, 0.0, 0.0, 0.0, 0.0, 0.0, 0.0, 0.0, 0.0, 0.0, 0.0, 0.0, 0.0, 0.0, 0.0, 0.0, 0.0, 0.0, 0.0, 0.0, 0.0, 0.0, 0.0, 0.0, 0.0, 0.0, 0.0, 0.0, 0.0, 0.0, 0.0, 0.0, 0.0, 0.0, 0.0, 0.0, 0.0, 0.0, 0.0, 0.0, 0.0, 0.0, 0.0, 0.0, 0.0, 0.0, 0.0, 0.0, 0.0, 1.0, 0.0, 0.0, 0.0, 0.0, 0.0, 0.0, 0.0, 1.0, 0.0, 0.0, 0.0, 0.0, 0.0, 0.0, 0.0, 0.0, 0.0, 0.0, 0.0, 0.0, 0.0, 0.0, 0.0, 0.0, 0.0, 0.0, 0.0, 0.0, 0.0, 0.0, 0.0, 0.0, 0.0, 0.0, 0.0, 0.0, 0.0, 0.0, 0.0, 1.0, 0.0, 1.0, 0.0, 1.0, 0.0, 1.0, 0.0, 1.0, 0.0, 1.0, 0.0, 1.0, 0.0, 1.0, 0.0, 1.0, 1.0, 1.0, 1.0, 1.0, 1.0, 1.0, 1.0, 1.0, 0.0, 1.0, 0.0, 1.0, 0.0, 1.0, 0.0, 1.0, 0.0, 1.0, 0.0, 1.0, 0.0, 1.0, 0.0, 1.0, 0.0, 1.0, 0.0, 1.0, 0.0, 1.0, 0.0, 1.0, 1.0, 1.0, 0.0, 1.0, 0.0, 1.0, 1.0, 1.0, 0.0, 1.0, 0.0, 1.0, 0.0, 1.0, 0.0, 1.0, 1.0, 1.0, 1.0, 1.0, 1.0, 1.0, 1.0, 1.0, 0.0, 1.0, 0.0, 1.0, 0.0, 1.0, 0.0, 1.0, 1.0, 1.0, 1.0, 1.0, 1.0, 1.0, 1.0, 1.0, 0.0, 1.0, 0.0, 0.0, 0.0, 1.0, 0.0, 1.0, 0.0, 1.0, 0.0, 0.0, 0.0, 1.0, 0.0, 1.0, 0.0, 1.0, 0.0, 0.0, 0.0, 1.0, 0.0, 0.0, 0.0, 1.0, 0.0, 1.0, 0.0, 0.0, 0.0, 1.0, 0.0, 1.0, 0.0, 1.0, 0.0, 1.0, 0.0, 1.0, 1.0, 1.0, 0.0, 1.0, 0.0, 1.0, 1.0, 1.0, 1.0, 1.0, 1.0, 1.0, 1.0, 1.0, 1.0, 1.0, 0.0, 1.0, 0.0, 1.0, 0.0, 1.0, 0.0, 1.0, 0.0, 1.0, 0.0, 1.0, 0.0, 1.0, 0.0, 1.0, 0.0, 1.0, 0.0, 0.0, 0.0, 1.0, 1.0, 1.0, 1.0, 1.0, 1.0, 0.0, 0.0, 0.0, 0.0, 0.0, 0.0, 0.0, 0.0, 0.0, 0.0, 0.0, 0.0, 0.0, 0.0, 0.0, 0.0, 0.0, 0.0, 0.0, 0.0, 0.0, 0.0, 0.0, 0.0, 0.0, 0.0, 0.0, 0.0, 0.0, 0.0, 0.0, 0.0, 0.0, 0.0, 0.0, 0.0, 0.0, 0.0, 0.0, 0.0, 0.0, 0.0, 0.0, 0.0, 0.0, 0.0, 0.0, 0.0, 0.0, 0.0, 0.0, 0.0, 0.0, 0.0, 0.0, 0.0, 0.0, 0.0, 0.0, 0.0, 0.0, 0.0, 0.0, 0.0, 0.0, 0.0, 0.0, 0.0, 0.0, 0.0, 0.0, 0.0, 0.0, 0.0, 0.0, 0.0, 0.0, 0.0, 0.0, 0.0, 0.0, 0.0, 0.0, 0.0, 0.0, 0.0, 0.0, 0.0, 0.0, 0.0, 0.0, 0.0, 0.0, 0.0, 0.0, 0.0, 0.0, 0.0, 0.0, 0.0, 0.0, 0.0, 0.0, 0.0, 0.0, 0.0, 0.0, 0.0, 0.0, 0.0, 0.0, 0.0, 0.0, 0.0, 0.0, 0.0, 0.0, 0.0, 0.0, 0.0, 0.0, 0.0, 0.0, 0.0, 0.0, 0.0, 0.0, 0.0, 0.0, 0.0, 0.0, 0.0, 0.0, 0.0, 0.0, 0.0, 0.0, 0.0, 0.0, 0.0, 0.0, 0.0, 0.0, 0.0, 0.0, 0.0, 0.0, 0.0, 0.0, 0.0, 0.0, 0.0, 0.0, 0.0, 0.0, 0.0, 0.0, 0.0, 0.0, 0.0, 0.0, 0.0, 0.0, 0.0, 0.0, 0.0, 0.0, 0.0, 0.0, 0.0, 0.0, 0.0, 0.0, 0.0, 0.0, 0.0, 0.0, 0.0, 0.0, 0.0, 0.0, 0.0, 0.0, 0.0, 0.0, 0.0, 0.0, 0.0, 0.0, 0.0, 0.0, 0.0, 0.0, 0.0, 0.0, 0.0, 0.2729, 0.0, 0.2729, 0.0, 0.0, 0.0, 0.0, 0.0, 0.0, 0.0, 0.0, 0.0, 0.0, 0.0, 0.0, 0.0, 0.0, 0.0, 0.0, 0.0, 0.0, 0.0, 0.0, 0.0, 0.0, 0.0, 0.0, 0.0, 0.0, 0.0, 0.0, 0.0, 0.0, 0.0, 0.0, 0.0, 0.0, 0.0, 0.0, 0.0, 0.0, 0.0, 0.0, 0.0, 0.0, 0.0, 0.0, 0.0, 0.0, 0.0, 0.0, 0.0, 0.0, 0.0, 0.0, 0.0, 0.0, 0.0, 0.0, 0.0, 0.0, 0.0, 0.0, 0.0, 0.0, 0.0, 0.0, 0.0, 0.2729, 0.0, 0.2729, 0.0, 0.2729, 0.0, 0.2729, 0.0, 0.0, 0.0, 0.0, 0.0, 0.0, 0.0, 0.0, 0.0, 0.0, 0.0, 0.2729, 0.0, 0.0, 0.0, 0.0, 0.0, 0.2729, 0.0, 0.2729, 0.0, 0.0, 0.0, 0.0, 0.0, 0.0, 0.0, 0.0, 0.0, 0.0, 0.0, 0.0, 0.0, 0.0, 0.0, 0.0, 0.0, 0.0, 0.0, 0.0, 0.0, 0.0, 0.0, 0.0, 0.0, 0.0, 0.0, 0.0, 0.0, 0.0, 0.0, 0.0, 0.0, 0.0, 0.0, 0.0, 0.0, 0.0, 0.0, 0.0, 0.0, 0.0, 0.0, 0.0, 0.0, 0.0, 0.0, 0.0, 0.0, 0.0, 0.0, 0.0, 0.0, 0.0, 0.0, 0.0, 0.0, 0.0, 0.0, 0.0, 0.0, 0.0, 0.0, 0.0, 0.0, 0.0, 0.0, 0.0, 0.0, 0.0, 0.0, 0.0, 0.0, 0.0, 0.0, 0.0, 0.0, 0.0, 0.0, 0.0, 0.0, 0.0, 0.0, 0.0, 0.0, 0.0, 0.0, 0.0, 0.0, 0.0, 0.0, 0.0, 0.0, 0.0, 0.0, 0.0, 0.0, 0.0, 0.0, 0.0, 0.0, 0.0, 0.0, 0.0, 0.0, 0.0, 0.0, 0.0, 0.0, 0.0, 0.0, 0.0, 0.0, 0.0, 0.0, 0.0, 0.0, 0.0, 0.0, 0.0, 0.0, 0.0, 0.0, 0.0, 0.0, 0.0, 0.0, 0.0, 0.0, 0.0, 0.0, 0.0, 0.0, 0.0, 0.0, 0.0, 0.0, 0.0, 1.0, 0.0, 1.0, 0.0, 0.0, 1.0, 0.0, 0.0, 0.0, 0.0, 0.0, 1.0, 0.0, 0.0, 0.0, 0.0, 1.0, 0.0, 1.0, 1.0, 1.0, 0.0, 0.0, 0.0, 1.0, 0.0, 1.0, 0.0, 0.0, 0.0, 0.0, 0.0, 0.0, 0.0, 0.0, 0.0, 0.0, 1.0, 0.0, 0.0, 0.0, 0.0, 0.0, 1.0, 0.0, 1.0, 1.0, 1.0, 0.0, 0.0, 0.0, 0.0, 0.0, 0.0, 1.0, 0.0, 1.0, 0.0, 1.0, 0.0, 1.0, 0.0, 0.0, 0.0, 0.0, 0.0, 0.0, 0.0, 0.0, 1.0, 0.0, 0.0, 0.0, 0.0, 0.0, 1.0, 0.0, 0.2729, 0.0, 0.4469, 0.0, 0.0, 0.0, 0.0, 0.0, 0.0, 0.0, 0.0, 1.0, 0.0, 1.0, 0.0, 0.0, 0.0, 0.0, 0.0, 0.0, 0.0, 0.0, 0.0, 0.0, 0.0, 0.0, 0.0, 0.0, 0.0, 0.0, 0.0, 0.0, 0.0, 1.0, 0.0, 1.0, 0.0, 1.0, 0.0, 1.0, 0.7949, 0.6667, 0.0, 0.0, 0.0, 1.0, 0.7949, 0.3333, 0.0, 0.0, 0.0, 0.0, 0.0, 0.0, 0.0, 0.0, 0.0, 0.6667, 0.0, 0.0, 0.0, 0.0, 0.0, 0.0, 0.0, 0.0, 0.0, 0.0, 0.0, 0.0, 0.0, 0.0, 0.0, 0.3333, 0.0, 0.3333, 0.0, 0.0, 0.0, 0.0, 0.0, 0.0, 0.0, 0.0, 0.0, 0.0, 0.0, 0.0, 0.0, 0.0, 0.0, 0.0, 0.0, 0.6667, 0.0, 0.0, 0.0, 0.0, 0.0, 0.0, 0.0, 0.0, 0.0, 0.0, 0.0, 0.0, 0.0, 0.0, 0.0, 0.0, 0.0, 0.0, 0.0, 0.0, 0.0, 0.0, 0.0, 0.0, 0.0, 0.0, 0.0, 0.0, 0.0, 0.0, 0.0, 0.0, 0.0, 0.0, 0.0, 0.0, 0.0, 0.0, 0.0, 0.0, 0.0, 0.0, 0.0, 0.0, 0.0, 0.0, 0.0, 0.0, 0.0, 0.3333, 0.0, 0.0, 0.0, 0.0, 0.0, 0.0, 0.0, 0.0, 0.0, 0.0, 0.0, 0.0, 0.0, 0.0, 0.0, 0.0, 0.0, 0.0, 0.0, 0.0, 0.0, 0.0, 0.0, 0.0, 0.0, 0.0, 0.0, 0.0, 0.0, 0.0, 0.0, 0.0, 1.0, 0.0, 0.0, 0.0, 0.0, 0.3333, 0.0, 0.0, 0.0, 0.0, 0.0, 0.0, 0.0, 0.0, 0.0, 0.0, 0.0, 0.0, 0.0, 0.0, 0.0, 0.0, 0.0, 0.0, 0.0, 0.0, 0.0, 0.0, 0.0, 0.0, 0.0, 0.3333, 1.0, 1.0, 0.0, 1.0, 0.0, 0.0, 0.0, 0.0, 0.0, 1.0, 1.0, 0.0, 1.0, 0.0, 1.0, 0.0, 1.0, 0.0, 0.0, 0.0, 0.0, 0.0, 0.0, 0.0, 0.0, 0.0, 0.0, 1.0, 0.0, 0.0, 0.0, 0.0, 0.0, 1.0, 0.0, 0.0, 0.0, 0.0, 1.0, 1.0, 1.0, 1.0, 1.0, 0.0, 1.0, 0.0, 1.0, 0.0, 1.0, 0.0, 0.0, 0.0, 1.0, 0.0, 1.0, 1.0, 0.0, 1.0, 0.0, 0.0, 0.0, 0.0, 0.0, 0.0, 0.0, 0.0, 0.0, 0.0, 0.0, 0.0, 0.0, 0.0, 0.0, 0.0, 0.0, 0.0, 0.0, 0.0, 0.0, 0.0, 0.0, 0.0, 0.0, 0.0, 0.0, 0.0, 0.0, 0.0, 0.0, 0.0, 0.0, 0.0, 0.0, 0.0, 0.0, 0.0, 0.0, 0.0, 0.0, 0.0, 0.0, 0.0, 0.0, 0.0, 0.0, 0.0, 0.0, 0.0, 0.0, 0.3333, 0.0, 0.3333, 0.0, 0.0, 0.0, 0.0, 0.0, 0.0, 0.0, 0.0, 0.0, 0.0, 0.0, 0.0, 0.0, 0.0, 0.0, 0.0, 0.0, 0.0, 0.0, 0.0, 0.0, 0.0, 0.0, 0.3333, 0.0, 0.3333, 0.0, 0.0, 0.0, 0.0, 0.0, 0.0, 1.0, 1.0, 0.0, 0.3333, 0.0, 0.3333, 0.0, 0.0, 0.0, 0.0, 1.0, 1.0, 0.0, 0.3333, 0.0, 0.0, 0.0, 0.3333, 0.0, 0.0, 0.2729, 0.0, 0.0, 0.0, 1.0, 0.0, 0.0, 0.0, 0.0, 0.0, 0.0, 0.0, 0.4469, 0.0, 0.6209, 0.0, 0.0, 1.0, 0.0, 0.0, 1.0, 0.0, 1.0, 0.0, 1.0, 0.0, 1.0, 0.0, 1.0, 0.0, 1.0, 0.0, 1.0, 0.0, 1.0, 0.0, 1.0, 0.0, 1.0, 0.0, 1.0, 0.0, 1.0, 0.0, 0.0, 0.0, 0.0, 0.0, 0.0, 0.0, 0.0, 0.0, 1.0, 0.0, 1.0, 0.0, 0.0, 0.0, 1.0, 0.0, 1.0, 0.0, 1.0, 0.0, 1.0, 0.0, 0.0, 0.0, 0.0, 0.0, 0.0, 0.0, 1.0, 0.0, 0.0, 0.0, 1.0, 0.0, 0.0, 0.0, 0.0, 0.0, 0.0, 0.0, 0.0, 0.0, 1.0, 0.0, 0.4469, 0.6667, 0.4469, 0.6667, 1.0, 0.0, 0.0, 0.0, 0.6209, 0.6667, 0.0, 0.0, 0.0, 0.0, 0.0, 0.0, 0.0, 0.0, 0.0, 0.0, 0.0, 0.0, 0.0, 0.0, 0.0, 0.0, 0.0, 0.0, 0.0, 0.0, 0.0, 0.0, 0.0, 0.0, 0.7949, 1.0, 0.0, 0.0, 0.0, 0.0, 0.7949, 0.6667, 0.7949, 1.0, 0.6209, 1.0, 0.6209, 0.6667, 0.0, 0.0, 0.0, 0.0, 0.0, 0.0, 0.7949, 1.0, 0.0, 0.0, 0.0, 0.0, 0.0, 0.0, 0.0, 0.0, 0.0, 0.0, 0.0, 0.0, 0.0, 0.0, 0.0, 1.0, 0.0, 1.0, 0.0, 1.0, 0.0, 1.0, 0.0, 1.0, 0.0, 1.0, 0.0, 1.0, 0.0, 1.0, 0.0, 0.0, 0.0, 0.0, 0.0, 0.0, 0.0, 0.0, 0.7949, 0.0, 0.0, 0.0, 0.0, 0.0, 0.6209, 0.0, 0.7949, 0.0, 0.7949, 0.3333, 0.0, 0.0, 0.0, 0.0, 0.0, 0.0, 0.0, 0.0, 0.0, 0.0, 0.0, 0.0, 0.0, 0.0, 0.0, 0.0, 0.0, 0.0, 0.0, 0.0, 0.0, 0.0, 0.0, 0.0, 0.0, 1.0, 0.0, 0.0, 0.0, 0.0, 0.0, 0.0, 0.0, 1.0, 0.0, 0.0, 0.0, 0.0, 0.0, 0.0, 0.0, 0.0, 0.0, 0.0, 0.0, 0.0, 1.0, 0.0, 1.0, 0.0, 0.0, 0.0, 0.0, 0.0, 1.0, 0.0, 0.0, 0.0, 0.0, 0.0, 0.0, 0.0, 0.0, 0.0, 0.0, 0.0, 0.0, 0.0, 0.0, 0.0, 0.0, 0.0, 0.0, 0.0, 0.0, 0.0, 0.0, 0.0, 0.0, 0.0, 0.0, 0.0, 0.0, 0.0, 0.0, 0.0, 0.0, 0.0, 0.0, 0.0, 0.0, 0.0, 0.0, 0.0, 0.0, 0.0, 0.0, 0.0, 0.0, 0.0, 0.0, 0.0, 0.0, 0.0, 0.0, 0.0, 0.0, 0.0, 0.0, 0.0, 0.0, 0.0, 0.0, 0.0, 0.0, 0.0, 0.0, 0.0, 0.0, 0.0, 0.0, 0.0, 0.0, 0.0, 0.0, 0.0, 0.0, 0.0, 0.0, 0.0, 0.0, 0.3333, 0.0, 0.0, 0.0, 0.0, 0.0, 0.0, 0.0, 0.0, 1.0, 0.0, 0.0, 0.0, 0.0, 0.0, 0.0, 0.0, 0.0, 0.0, 0.0, 0.0, 0.0, 0.0, 0.2729, 0.0, 0.0, 0.0, 0.0, 0.0, 0.4469, 0.0, 0.0, 0.0, 0.0, 0.0, 0.2729, 0.0, 0.0, 0.0, 0.6209, 0.0, 0.4469, 0.0, 0.0, 0.0, 0.0, 1.0, 0.7949, 0.0, 0.6209, 0.0, 0.0, 1.0, 0.7949, 0.0, 0.7949, 0.0, 0.0, 0.0, 0.0, 0.0, 0.0, 0.0, 0.0, 0.0, 0.0, 0.0, 1.0, 0.0, 0.7949, 0.0, 0.0, 0.0, 1.0, 0.3333, 0.0, 0.0, 0.0, 0.0, 0.0, 0.0, 1.0, 1.0, 0.0, 0.0, 0.0, 0.0, 0.7949, 1.0, 0.4469, 1.0, 0.6209, 1.0, 0.6209, 1.0, 0.4469, 1.0, 0.0, 0.0, 0.4469, 1.0, 0.6209, 1.0, 0.0, 0.0, 0.7949, 1.0, 0.0, 0.0, 0.0, 0.0, 0.6209, 1.0, 0.4469, 1.0, 0.0, 0.0, 0.2729, 1.0, 0.2729, 1.0, 0.2729, 1.0, 0.2729, 1.0, 0.0, 1.0, 0.0, 1.0, 0.4469, 1.0, 0.4469, 1.0, 0.4469, 1.0, 0.4469, 1.0, 0.6209, 1.0, 0.6209, 1.0, 0.6209, 1.0, 0.6209, 1.0, 0.4469, 1.0, 0.6209, 1.0, 0.6209, 1.0, 0.4469, 1.0, 0.2729, 1.0, 0.2729, 1.0, 0.2729, 1.0, 0.2729, 1.0, 0.0, 0.6667, 0.0, 0.6667, 0.0, 0.0, 0.0, 0.0, 0.7949, 1.0, 1.0, 1.0, 1.0, 1.0, 0.7949, 1.0, 0.0, 0.6667, 0.0, 1.0, 0.0, 1.0, 0.0, 0.6667, 0.6209, 1.0, 0.7949, 1.0, 0.7949, 1.0, 0.6209, 1.0, 0.7949, 1.0, 0.7949, 1.0, 0.7949, 1.0, 0.7949, 1.0, 0.2729, 1.0, 0.4469, 1.0, 0.4469, 1.0, 0.2729, 1.0, 1.0, 1.0, 1.0, 0.6667, 1.0, 0.6667, 1.0, 1.0, 0.0, 0.0, 0.0, 0.0, 0.0, 0.0, 0.0, 0.0, 0.0, 0.0, 0.0, 0.0, 0.0, 0.0, 0.0, 0.0, 0.0, 0.0, 0.0, 0.0, 0.0, 0.0, 0.0, 0.0, 0.0, 0.0, 0.0, 0.0, 0.0, 0.0, 0.0, 0.0, 0.0, 0.0, 0.0, 0.0, 0.0, 0.0, 0.0, 0.0, 0.0, 0.0, 0.0, 0.0, 0.0, 0.0, 0.0, 0.0, 0.0, 0.0, 0.0, 0.0, 0.0, 0.0, 0.0, 0.0, 0.0, 0.0, 0.0, 0.0, 0.0, 0.0, 0.0, 0.0, 0.0, 0.0, 0.0, 0.6667, 0.0, 0.6667, 0.0, 0.0, 0.0, 1.0, 0.2729, 1.0, 1.0, 0.0, 1.0, 0.0, 0.0, 1.0, 1.0, 0.0, 0.0, 0.0, 0.0, 0.6667, 0.0, 0.0, 0.0, 0.0, 0.0, 0.0, 0.0, 0.0, 0.0, 0.0, 0.0, 0.0, 0.0, 0.0, 0.0, 0.0, 0.0, 0.0, 0.0, 0.0, 0.0, 0.0, 0.0, 0.0, 0.0, 0.0, 0.0, 0.0, 0.0, 0.0, 0.0, 0.0, 0.0, 0.0, 0.0, 0.0, 0.0, 0.0, 0.0, 0.0, 0.0, 0.0, 0.0, 0.0, 0.0, 0.0, 0.0, 0.0, 0.0, 0.0, 0.0, 0.0, 0.0, 0.0, 0.0, 0.0, 0.0, 0.0, 0.0, 0.0, 0.0, 0.0, 0.0, 0.0, 0.0, 0.0, 0.0, 0.0, 0.0, 0.0, 0.0, 0.0, 0.0, 0.0, 0.0, 0.0, 0.0, 0.0, 0.0, 0.0, 0.0, 0.0, 0.0, 0.0, 0.0, 0.0, 0.0, 0.0, 0.0, 0.0, 0.0, 0.0, 0.0, 0.0, 0.0, 0.0, 0.0, 0.0, 0.0, 0.0, 0.0, 0.0, 0.0, 0.0, 0.0, 0.0, 0.0, 0.0, 0.0, 0.0, 0.0, 0.0, 0.0, 0.0, 0.0, 0.0, 0.0, 0.0, 0.0, 0.0, 0.0, 0.0, 0.0, 0.0, 0.0, 0.0, 0.0, 0.0, 0.0, 0.0, 0.0, 0.0, 0.0, 0.0, 0.0, 0.0, 0.0, 0.0, 0.0, 0.0, 0.0, 0.0, 0.0, 0.0, 0.0, 0.0, 0.0, 0.0, 0.0, 0.0, 0.0, 0.0, 0.0, 0.0, 0.0, 0.0, 0.0, 0.0, 0.0, 0.0, 0.0, 0.0, 0.0, 0.0, 0.0, 0.0, 0.0, 0.0, 0.0, 0.0, 0.0, 0.0, 0.0, 0.0, 0.0, 0.0, 0.0, 0.0, 0.0, 0.0, 0.0, 0.0, 0.0, 0.0, 0.0, 0.0, 0.0, 0.0, 0.0, 0.0, 0.0, 0.0, 0.0, 0.0, 0.0, 0.0, 0.0, 0.0, 0.0, 0.0, 0.0, 0.0, 0.0, 0.0, 0.0, 0.0, 0.0, 0.0, 0.0, 0.0, 0.0, 0.0, 0.0, 0.0, 0.0, 0.0, 0.0, 0.0, 0.0, 0.0, 0.0, 0.0, 1.0, 0.3333, 1.0, 0.3333, 1.0, 0.3333, 1.0, 0.3333, 1.0, 0.3333, 1.0, 0.3333, 1.0, 0.3333, 1.0, 0.3333, 1.0, 0.6667, 1.0, 0.6667, 1.0, 0.6667, 1.0, 0.6667, 1.0, 0.6667, 1.0, 0.6667, 1.0, 0.6667, 1.0, 0.6667, 1.0, 0.3333, 1.0, 0.3333, 1.0, 0.3333, 1.0, 0.3333, 1.0, 0.3333, 1.0, 0.3333, 1.0, 0.3333, 1.0, 0.3333, 1.0, 0.6667, 1.0, 0.6667, 1.0, 0.6667, 1.0, 0.6667, 1.0, 0.6667, 1.0, 0.6667, 1.0, 0.6667, 1.0, 0.6667, 1.0, 0.3333, 1.0, 0.3333, 1.0, 0.3333, 1.0, 0.3333, 1.0, 0.6667, 1.0, 0.6667, 1.0, 0.6667, 1.0, 0.6667, 1.0, 0.3333, 1.0, 0.3333, 1.0, 0.3333, 1.0, 0.3333, 1.0, 0.6667, 1.0, 0.6667, 1.0, 0.6667, 1.0, 0.6667, 1.0, 0.6667, 1.0, 0.6667, 1.0, 0.3333, 1.0, 0.3333, 1.0, 0.6667, 1.0, 0.3333, 1.0, 0.3333, 1.0, 0.6667, 0.5, 0.0, 0.6667, 0.0, 0.6667, 0.0, 0.5, 0.0, 0.8333, 0.0, 1.0, 0.0, 1.0, 1.0, 0.8333, 1.0, 0.3333, 1.0, 0.1667, 1.0, 0.1667, 1.0, 0.3333, 1.0, 0.8333, 0.0, 0.8333, 1.0, 0.8333, 1.0, 0.8333, 0.0, 0.3333, 0.0, 0.5, 0.0, 0.5, 0.0, 0.3333, 0.0, 0.0, 0.0, 0.1667, 0.0, 0.1667, 0.0, 0.0, 0.0, 1.0, 1.0, 0.8333, 1.0, 0.8333, 1.0, 1.0, 1.0, 0.1667, 1.0, 0.0, 1.0, 0.0, 1.0, 0.1667, 1.0, 0.1667, 0.0, 0.3333, 0.0, 0.3333, 0.0, 0.1667, 0.0, 0.3333, 0.0, 0.5, 0.0, 0.5, 0.0, 0.3333, 0.0, 0.5, 0.0, 0.6667, 0.0, 0.6667, 0.0, 0.5, 0.0, 0.8333, 0.0, 1.0, 0.0, 1.0, 0.0, 0.8333, 0.0, 0.8333, 1.0, 0.6667, 1.0, 0.6667, 1.0, 0.8333, 1.0, 0.6667, 0.0, 0.8333, 0.0, 0.8333, 0.0, 0.6667, 0.0, 0.6667, 1.0, 0.5, 1.0, 0.5, 1.0, 0.6667, 1.0, 0.5, 1.0, 0.3333, 1.0, 0.3333, 1.0, 0.5, 1.0, 1.0, 0.0, 1.0, 1.0, 1.0, 1.0, 1.0, 0.0, 0.3333, 1.0, 0.1667, 1.0, 0.1667, 1.0, 0.3333, 1.0, 0.0, 0.0, 0.1667, 0.0, 0.1667, 0.0, 0.0, 0.0, 0.5, 0.0, 0.6667, 0.0, 0.6667, 0.0, 0.5, 0.0, 0.0, 0.0, 0.0, 1.0, 1.0, 0.3333, 1.0, 0.6667, 0.3333, 1.0, 0.1667, 1.0, 0.1667, 1.0, 0.3333, 1.0, 0.6667, 0.0, 0.8333, 0.0, 0.8333, 1.0, 0.6667, 1.0, 0.0, 0.0, 0.1667, 0.0, 0.1667, 0.0, 0.0, 0.0, 0.6667, 1.0, 0.5, 1.0, 0.5, 1.0, 0.6667, 1.0, 0.6667, 0.0, 0.8333, 0.0, 0.8333, 0.0, 0.6667, 0.0, 0.1667, 1.0, 0.0, 1.0, 0.0, 1.0, 0.1667, 1.0, 0.1667, 0.0, 0.3333, 0.0, 0.3333, 0.0, 0.1667, 0.0, 0.8333, 1.0, 0.6667, 1.0, 0.6667, 1.0, 0.8333, 1.0, 0.5, 1.0, 0.3333, 1.0, 0.3333, 1.0, 0.5, 1.0, 0.3333, 0.0, 0.5, 0.0, 0.5, 0.0, 0.3333, 0.0, 0.1667, 1.0, 0.0, 1.0, 0.0, 1.0, 0.1667, 1.0, 0.5, 0.0, 0.5, 1.0, 0.5, 1.0, 0.5, 0.0, 0.5, 0.0, 0.6667, 0.0, 0.6667, 1.0, 0.5, 1.0, 0.6667, 1.0, 0.5, 1.0, 0.5, 1.0, 0.6667, 1.0, 0.1667, 0.0, 0.3333, 0.0, 0.3333, 0.0, 0.1667, 0.0, 0.6667, 0.0, 0.6667, 1.0, 0.6667, 1.0, 0.6667, 0.0, 0.5, 1.0, 0.3333, 1.0, 0.3333, 1.0, 0.5, 1.0, 0.1667, 1.0, 0.0, 1.0, 0.0, 1.0, 0.1667, 1.0, 0.3333, 0.0, 0.5, 0.0, 0.5, 0.0, 0.3333, 0.0, 0.1667, 1.0, 0.0, 1.0, 0.0, 1.0, 0.1667, 1.0, 0.0, 0.0, 0.1667, 0.0, 0.1667, 0.0, 0.0, 0.0, 0.3333, 0.0, 0.5, 0.0, 0.5, 1.0, 0.3333, 1.0, 0.0, 0.0, 0.1667, 0.0, 0.1667, 0.0, 0.0, 0.0, 0.5, 1.0, 0.3333, 1.0, 0.3333, 1.0, 0.5, 1.0, 0.5, 0.3333, 1.0, 0.6667, 0.0, 0.0, 0.1667, 0.0, 0.3333, 0.0, 0.3333, 0.0, 0.1667, 0.0, 0.3333, 1.0, 0.1667, 1.0, 0.1667, 1.0, 0.3333, 1.0, 0.1667, 0.0, 0.3333, 0.0, 0.3333, 1.0, 0.1667, 1.0, 0.1667, 1.0, 0.0, 1.0, 0.0, 1.0, 0.1667, 1.0, 0.1667, 0.0, 0.3333, 0.0, 0.3333, 0.0, 0.1667, 0.0, 0.3333, 1.0, 0.1667, 1.0, 0.1667, 1.0, 0.3333, 1.0, 0.5, 0.3333, 0.0, 0.0, 0.0, 0.0, 0.0, 0.0, 0.3333, 0.0, 0.3333, 1.0, 0.3333, 1.0, 0.3333, 0.0, 0.0, 0.0, 0.1667, 0.0, 0.1667, 1.0, 0.0, 1.0, 0.1667, 0.0, 0.1667, 1.0, 0.1667, 1.0, 0.1667, 0.0, 0.0, 0.0, 0.1667, 0.0, 0.1667, 0.0, 0.0, 0.0, 1.0, 0.6667, 1.0, 0.6667, 0.5, 0.3333, 0.5, 0.3333, 1.0, 0.6667, 1.0, 0.3333, 1.0, 1.0, 1.0, 0.0, 1.0, 0.6667, 1.0, 0.3333, 1.0, 0.3333, 1.0, 0.6667, 0.0, 0.0, 0.0, 0.0, 0.0, 0.0, 0.0, 0.0, 0.0, 0.0, 0.0, 0.0, 0.0, 0.0, 1.0, 0.3333, 1.0, 0.6667, 1.0, 0.6667, 1.0, 0.3333, 0.0, 0.0, 0.0, 0.0, 0.0, 0.0, 0.5, 0.3333, 0.5, 0.3333, 0.0, 0.0, 0.0, 0.0, 1.0, 0.6667, 0.5, 0.3333, 0.5, 0.3333, 0.0, 0.0, 0.0, 0.0, 0.0, 0.0, 0.0, 1.0, 0.0, 1.0, 0.0, 0.0, 0.0, 0.0, 0.0, 0.0, 1.0, 0.6667, 0.0, 0.0, 0.0, 0.0, 0.0, 0.0, 0.0, 0.0, 0.0, 0.0, 0.0, 0.0, 0.0, 0.0, 0.0, 0.0, 0.0, 0.0, 0.0, 0.0, 0.0, 0.0, 0.0, 0.0, 0.0, 0.0, 0.0, 0.0, 0.0, 0.0, 0.0, 0.0, 0.0, 0.0, 0.0, 0.0, 0.0, 0.0, 0.0, 0.0, 0.0, 0.0, 0.0, 0.0, 0.0, 0.0, 0.0, 0.0, 0.0, 0.0, 0.0, 0.0, 0.0, 0.0, 0.0, 0.0, 0.0, 0.0, 0.0, 0.0, 0.0, 0.0, 0.0, 0.0, 0.0, 0.0, 0.0, 0.0])
me_plane.use_remesh_fix_poles = True
me_plane.use_remesh_preserve_attributes = False
me_plane.update()

# ---- objects
ob_empty = bpy.data.objects.new('Empty', None)
ob_plane = bpy.data.objects.new('Plane', me_plane)

# ---- transforms, parenting, visibility, modifiers, constraints
ob_empty.location = (-21.48, -6.702, -10.0)
ob_empty.scale = (40.0, 40.0, 40.0)
ob_empty.empty_display_type = 'IMAGE'
ob_empty.empty_display_size = 5.0
ob_plane.location = (0.0, 0.0, 0.0)

# ---- collection membership
col_collection.objects.link(ob_empty)
col_collection.objects.link(ob_plane)

# ---- scene / render settings (as saved in the file)
scene.frame_start = 1; scene.frame_end = 250; scene.frame_set(0)
scene.render.engine = 'BLENDER_EEVEE_NEXT'
scene.cycles.use_denoising = False
scene.cycles.samples = 128
scene.cycles.sampling_pattern = 'TABULATED_SOBOL'
scene.cycles.use_adaptive_sampling = False
scene.cycles.use_light_tree = False
scene.view_settings.view_transform = 'Filmic'
bpy.context.view_layer.update()

# ---- added for rendering (the .blend has no active camera and no usable light): camera, sun
cam_auto = bpy.data.cameras.new('AutoCamera')
cam_auto.lens = 50.0
cam_auto.sensor_width = 36.0
cam_auto.clip_end = 3546.4
ob_auto_camera = bpy.data.objects.new('AutoCamera', cam_auto)
scene.collection.objects.link(ob_auto_camera)
ob_auto_camera.location = (180.459, -232.365, 167.21)
ob_auto_camera.rotation_euler = (1.09748, -7.21219e-08, 0.694738)
scene.camera = ob_auto_camera
light_auto_sun = bpy.data.lights.new('AutoSun', 'SUN')
light_auto_sun.energy = 3.0
light_auto_sun.angle = 0.0523599
ob_auto_sun = bpy.data.objects.new('AutoSun', light_auto_sun)
scene.collection.objects.link(ob_auto_sun)
ob_auto_sun.rotation_euler = (0.872665, 0.174533, 0.523599)
bpy.context.view_layer.update()
